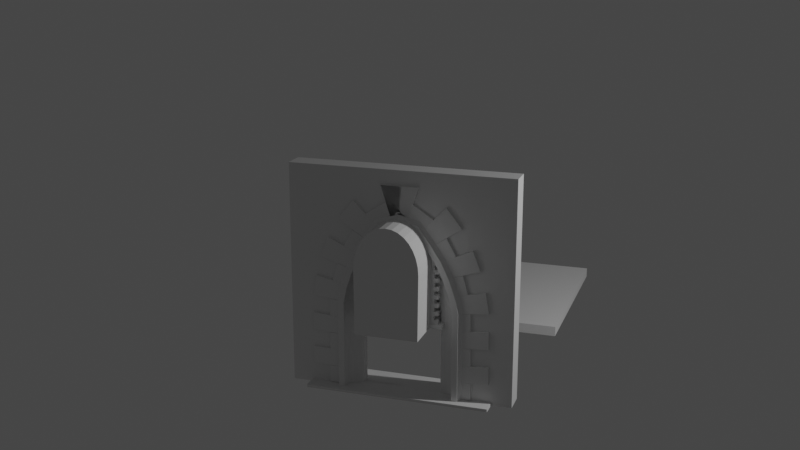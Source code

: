 # Source: GothicChurch.blend  (saved by Blender 2.83.18; exported with 4.5.12 LTS)
import bpy
from mathutils import Matrix  # noqa: F401  (used for matrix-valued properties, if any)

bpy.ops.wm.read_factory_settings(use_empty=True)
scene = bpy.context.scene
scene.name = 'Export Scene'

# ---- collections
col_collection = bpy.data.collections.new('Collection'); scene.collection.children.link(col_collection)
col_building = bpy.data.collections.new('Building'); scene.collection.children.link(col_building)

# ---- materials (node trees are filled in below, after node groups)
mat_material = bpy.data.materials.new('Material')
mat_material.alpha_threshold = 0.0
mat_material.use_transparent_shadow = False
mat_material.line_color = (0.0, 0.0, 0.0, 1.0)

# ---- material node trees
mat_material.use_nodes = True; mat_material.node_tree.nodes.clear()
_N = mat_material.node_tree.nodes; _L = mat_material.node_tree.links
n0 = _N.new('ShaderNodeOutputMaterial'); n0.name = 'Material Output'; n0.location = (300, 300)
n1 = _N.new('ShaderNodeBsdfPrincipled'); n1.name = 'Principled BSDF'; n1.location = (10, 300)
n1.distribution = 'GGX'
n1.subsurface_method = 'BURLEY'
n1.inputs[2].default_value = 0.4
n1.inputs[3].default_value = 1.45
n1.inputs[27].default_value = (0.0, 0.0, 0.0, 1.0)
n1.inputs[28].default_value = 1.0
_L.new(n1.outputs[0], n0.inputs[0])
n0.is_active_output = True

# ---- world
world_world = bpy.data.worlds.new('World'); scene.world = world_world
world_world.use_nodes = True; world_world.node_tree.nodes.clear()
_N = world_world.node_tree.nodes; _L = world_world.node_tree.links
n0 = _N.new('ShaderNodeOutputWorld'); n0.name = 'World Output'; n0.location = (300, 300)
n1 = _N.new('ShaderNodeBackground'); n1.name = 'Background'; n1.location = (10, 300)
n1.inputs[0].default_value = (0.05088, 0.05088, 0.05088, 1.0)
_L.new(n1.outputs[0], n0.inputs[0])
n0.is_active_output = True
world_world.color = (0.05088, 0.05088, 0.05088)
world_world.use_sun_shadow = False
world_world.sun_shadow_jitter_overblur = 0.0

# ---- cameras
cam_camera = bpy.data.cameras.new('Camera')
cam_camera.clip_end = 100.0
cam_camera.ortho_scale = 7.314

# ---- lights
light_light = bpy.data.lights.new('Light', 'POINT')
light_light.transmission_factor = 0.0
light_light.energy = 1000.0
light_light.shadow_soft_size = 0.1
light_light.shadow_maximum_resolution = 0.006
light_light.use_absolute_resolution = True

# ---- meshes
me_cylinder = bpy.data.meshes.new('Cylinder')
me_cylinder.from_pydata([(0.0, 1.701, -0.75), (0.0, 1.701, 0.75), (0.1097, 1.687, -0.75), (0.1097, 1.687, 0.75), (0.2153, 1.644, -0.75), (0.2153, 1.644, 0.75), (0.3125, 1.575, -0.75), (0.3125, 1.575, 0.75), (0.3977, 1.482, -0.75), (0.3977, 1.482, 0.75), (0.4677, 1.368, -0.75), (0.4677, 1.368, 0.75), (0.5197, 1.238, -0.75), (0.5197, 1.238, 0.75), (0.5517, 1.098, -0.75), (0.5517, 1.098, 0.75), (0.5625, 0.9512, -0.75), (0.5625, 0.9512, 0.75), (0.5517, -0.1951, -0.75), (0.5517, -0.1951, 0.75), (-0.5517, -0.1951, -0.75), (-0.5517, -0.1951, 0.75), (-0.5625, 0.9512, -0.75), (-0.5625, 0.9512, 0.75), (-0.5517, 1.098, -0.75), (-0.5517, 1.098, 0.75), (-0.5197, 1.238, -0.75), (-0.5197, 1.238, 0.75), (-0.4677, 1.368, -0.75), (-0.4677, 1.368, 0.75), (-0.3977, 1.482, -0.75), (-0.3977, 1.482, 0.75), (-0.3125, 1.575, -0.75), (-0.3125, 1.575, 0.75), (-0.2153, 1.644, -0.75), (-0.2153, 1.644, 0.75), (-0.1097, 1.687, -0.75), (-0.1097, 1.687, 0.75)], [], [(0, 1, 3, 2), (2, 3, 5, 4), (4, 5, 7, 6), (6, 7, 9, 8), (8, 9, 11, 10), (10, 11, 13, 12), (12, 13, 15, 14), (14, 15, 17, 16), (16, 17, 19, 18), (1, 37, 35, 33, 31, 29, 27, 25, 23, 21, 19, 17, 15, 13, 11, 9, 7, 5, 3), (0, 2, 4, 6, 8, 10, 12, 14, 16, 18, 20, 22, 24, 26, 28, 30, 32, 34, 36), (18, 19, 21, 20), (20, 21, 23, 22), (22, 23, 25, 24), (24, 25, 27, 26), (26, 27, 29, 28), (28, 29, 31, 30), (30, 31, 33, 32), (32, 33, 35, 34), (34, 35, 37, 36), (36, 37, 1, 0)])
_uv = me_cylinder.uv_layers.new(name='UVMap')
_uv.uv.foreach_set('vector', [1.0, 0.5, 1.0, 1.0, 0.9688, 1.0, 0.9688, 0.5, 0.9688, 0.5, 0.9688, 1.0, 0.9375, 1.0, 0.9375, 0.5, 0.9375, 0.5, 0.9375, 1.0, 0.9062, 1.0, 0.9062, 0.5, 0.9062, 0.5, 0.9062, 1.0, 0.875, 1.0, 0.875, 0.5, 0.875, 0.5, 0.875, 1.0, 0.8438, 1.0, 0.8438, 0.5, 0.8438, 0.5, 0.8438, 1.0, 0.8125, 1.0, 0.8125, 0.5, 0.8125, 0.5, 0.8125, 1.0, 0.7812, 1.0, 0.7812, 0.5, 0.7812, 0.5, 0.7812, 1.0, 0.75, 1.0, 0.75, 0.5, 0.75, 0.5, 0.75, 1.0, 0.7188, 1.0, 0.7188, 0.5, 0.0, 1.0, 0.03125, 1.0, 0.0625, 1.0, 0.09375, 1.0, 0.125, 1.0, 0.1562, 1.0, 0.1875, 1.0, 0.2188, 1.0, 0.25, 1.0, 0.2812, 1.0, 0.7188, 1.0, 0.75, 1.0, 0.7812, 1.0, 0.8125, 1.0, 0.8438, 1.0, 0.875, 1.0, 0.9062, 1.0, 0.9375, 1.0, 0.9688, 1.0, 0.0, 0.5, 0.9688, 0.5, 0.9375, 0.5, 0.9062, 0.5, 0.875, 0.5, 0.8438, 0.5, 0.8125, 0.5, 0.7812, 0.5, 0.75, 0.5, 0.7188, 0.5, 0.2812, 0.5, 0.25, 0.5, 0.2188, 0.5, 0.1875, 0.5, 0.1562, 0.5, 0.125, 0.5, 0.09375, 0.5, 0.0625, 0.5, 0.03125, 0.5, 0.7188, 0.5, 0.7188, 1.0, 0.2812, 1.0, 0.2812, 0.5, 0.2812, 0.5, 0.2812, 1.0, 0.25, 1.0, 0.25, 0.5, 0.25, 0.5, 0.25, 1.0, 0.2188, 1.0, 0.2188, 0.5, 0.2188, 0.5, 0.2188, 1.0, 0.1875, 1.0, 0.1875, 0.5, 0.1875, 0.5, 0.1875, 1.0, 0.1562, 1.0, 0.1562, 0.5, 0.1562, 0.5, 0.1562, 1.0, 0.125, 1.0, 0.125, 0.5, 0.125, 0.5, 0.125, 1.0, 0.09375, 1.0, 0.09375, 0.5, 0.09375, 0.5, 0.09375, 1.0, 0.0625, 1.0, 0.0625, 0.5, 0.0625, 0.5, 0.0625, 1.0, 0.03125, 1.0, 0.03125, 0.5, 0.03125, 0.5, 0.03125, 1.0, 0.0, 1.0, 0.0, 0.5])
me_cylinder.use_remesh_fix_poles = True
me_cylinder.use_remesh_preserve_attributes = False
me_cylinder.use_mirror_vertex_groups = False
me_cylinder.update()
me_cube_001 = bpy.data.meshes.new('Cube.001')
me_cube_001.from_pydata([(4.0, 0.4, 4.0), (4.0, 0.4, 0.0), (4.0, 0.0, 4.0), (4.0, 0.0, 0.0), (0.0, 0.4, 4.0), (0.0, 0.4, 0.0), (0.0, 0.0, 4.0), (0.0, 0.0, 0.0)], [], [(0, 4, 6, 2), (3, 2, 6, 7), (7, 6, 4, 5), (5, 1, 3, 7), (1, 0, 2, 3), (5, 4, 0, 1)])
_uv = me_cube_001.uv_layers.new(name='UVMap')
_uv.uv.foreach_set('vector', [0.625, 0.5, 0.875, 0.5, 0.875, 0.75, 0.625, 0.75, 0.375, 0.75, 0.625, 0.75, 0.625, 1.0, 0.375, 1.0, 0.375, 0.0, 0.625, 0.0, 0.625, 0.25, 0.375, 0.25, 0.125, 0.5, 0.375, 0.5, 0.375, 0.75, 0.125, 0.75, 0.375, 0.5, 0.625, 0.5, 0.625, 0.75, 0.375, 0.75, 0.375, 0.25, 0.625, 0.25, 0.625, 0.5, 0.375, 0.5])
me_cube_001.materials.append(mat_material)
me_cube_001.use_remesh_preserve_volume = False
me_cube_001.use_remesh_preserve_attributes = False
me_cube_001.use_mirror_vertex_groups = False
me_cube_001.update()
me_cube = bpy.data.meshes.new('Cube')
me_cube.from_pydata([(4.0, 0.4, 4.0), (4.0, 0.4, 0.0), (4.0, 0.0, 4.0), (4.0, 0.0, 0.0), (0.0, 0.4, 4.0), (0.0, 0.4, 0.0), (0.0, 0.0, 4.0), (0.0, 0.0, 0.0), (2.0, -5.96e-08, 3.208), (2.0, 0.4, 3.208), (2.195, -5.96e-08, 3.161), (2.195, 0.4, 3.161), (1.805, -5.96e-08, 3.161), (1.805, 0.4, 3.161), (1.617, -5.96e-08, 3.027), (1.617, 0.4, 3.027), (2.383, -5.96e-08, 3.027), (2.383, 0.4, 3.027), (1.293, -5.96e-08, 2.563), (1.293, 0.4, 2.563), (1.444, -5.96e-08, 2.822), (1.444, 0.4, 2.822), (2.556, -5.96e-08, 2.822), (2.556, 0.4, 2.822), (2.707, -5.96e-08, 2.563), (2.707, 0.4, 2.563), (2.831, -5.96e-08, 2.268), (2.831, 0.4, 2.268), (1.169, -5.96e-08, 2.268), (1.169, 0.4, 2.268), (2.924, 0.0, 1.954), (2.924, 0.4, 1.954), (1.076, 0.0, 1.954), (1.076, 0.4, 1.954), (1.0, 0.0, 9.656e-07), (1.0, 0.4, 9.831e-07), (1.019, 0.0, 1.635), (1.019, 0.4, 1.635), (2.981, 0.0, 1.635), (2.981, 0.4, 1.635), (3.0, 0.0, 7.55e-08), (3.0, 0.4, 9.298e-08)], [], [(0, 4, 6, 2), (3, 2, 6, 7, 34, 36, 32, 28, 18, 20, 14, 12, 8, 10, 16, 22, 24, 26, 30, 38, 40), (7, 6, 4, 5), (5, 35, 34, 7), (1, 0, 2, 3), (5, 4, 0, 1, 41, 39, 31, 27, 25, 23, 17, 11, 9, 13, 15, 21, 19, 29, 33, 37, 35), (40, 41, 1, 3), (35, 37, 36, 34), (32, 36, 37, 33), (32, 33, 29, 28), (18, 28, 29, 19), (19, 21, 20, 18), (14, 20, 21, 15), (14, 15, 13, 12), (12, 13, 9, 8), (8, 9, 11, 10), (10, 11, 17, 16), (22, 16, 17, 23), (24, 22, 23, 25), (24, 25, 27, 26), (30, 26, 27, 31), (31, 39, 38, 30), (40, 38, 39, 41)])
_uv = me_cube.uv_layers.new(name='UVMap')
_uv.uv.foreach_set('vector', [0.625, 0.5, 0.875, 0.5, 0.875, 0.75, 0.625, 0.75, 0.375, 0.75, 0.625, 0.75, 0.625, 1.0, 0.375, 1.0, 0.375, 0.9375, 0.4772, 0.9363, 0.4971, 0.9327, 0.5168, 0.927, 0.5352, 0.9192, 0.5514, 0.9097, 0.5642, 0.8989, 0.5725, 0.8872, 0.5755, 0.875, 0.5725, 0.8628, 0.5642, 0.8511, 0.5514, 0.8403, 0.5352, 0.8308, 0.5168, 0.823, 0.4971, 0.8173, 0.4772, 0.8137, 0.375, 0.8125, 0.375, 0.0, 0.625, 0.0, 0.625, 0.25, 0.375, 0.25, 0.125, 0.5, 0.1875, 0.5, 0.1875, 0.75, 0.125, 0.75, 0.375, 0.5, 0.625, 0.5, 0.625, 0.75, 0.375, 0.75, 0.375, 0.25, 0.625, 0.25, 0.625, 0.5, 0.375, 0.5, 0.375, 0.4375, 0.4772, 0.4363, 0.4971, 0.4327, 0.5168, 0.427, 0.5352, 0.4192, 0.5514, 0.4097, 0.5642, 0.3989, 0.5725, 0.3872, 0.5755, 0.375, 0.5725, 0.3628, 0.5642, 0.3511, 0.5514, 0.3403, 0.5352, 0.3308, 0.5168, 0.323, 0.4971, 0.3173, 0.4772, 0.3137, 0.375, 0.3125, 0.3125, 0.75, 0.3125, 0.5, 0.375, 0.5, 0.375, 0.75, 0.1875, 0.5, 0.4772, 0.3137, 0.4772, 0.9363, 0.1875, 0.75, 0.4971, 0.9327, 0.4772, 0.9363, 0.4772, 0.3137, 0.4971, 0.3173, 0.4971, 0.9327, 0.4971, 0.3173, 0.5168, 0.323, 0.5168, 0.927, 0.5352, 0.9192, 0.5168, 0.927, 0.5168, 0.323, 0.5352, 0.3308, 0.5352, 0.3308, 0.5514, 0.3403, 0.5514, 0.9097, 0.5352, 0.9192, 0.5642, 0.8989, 0.5514, 0.9097, 0.5514, 0.3403, 0.5642, 0.3511, 0.5642, 0.8989, 0.5642, 0.3511, 0.5725, 0.3628, 0.5725, 0.8872, 0.5725, 0.8872, 0.5725, 0.3628, 0.5755, 0.375, 0.5755, 0.875, 0.5755, 0.875, 0.5755, 0.375, 0.5725, 0.3872, 0.5725, 0.8628, 0.5725, 0.8628, 0.5725, 0.3872, 0.5642, 0.3989, 0.5642, 0.8511, 0.5514, 0.8403, 0.5642, 0.8511, 0.5642, 0.3989, 0.5514, 0.4097, 0.5352, 0.8308, 0.5514, 0.8403, 0.5514, 0.4097, 0.5352, 0.4192, 0.5352, 0.8308, 0.5352, 0.4192, 0.5168, 0.427, 0.5168, 0.823, 0.4971, 0.8173, 0.5168, 0.823, 0.5168, 0.427, 0.4971, 0.4327, 0.4971, 0.4327, 0.4772, 0.4363, 0.4772, 0.8137, 0.4971, 0.8173, 0.3125, 0.75, 0.4772, 0.8137, 0.4772, 0.4363, 0.3125, 0.5])
me_cube.materials.append(mat_material)
me_cube.use_remesh_preserve_volume = False
me_cube.use_remesh_preserve_attributes = False
me_cube.use_mirror_vertex_groups = False
me_cube.update()
me_cube_002 = bpy.data.meshes.new('Cube.002')
me_cube_002.from_pydata([(-0.9298, 0.635, 0.0015), (-0.9298, 0.635, 0.3205), (-1.241, 0.9924, 0.0015), (-1.241, 0.9924, 0.3205), (-0.6108, 0.9924, 0.0015), (-0.6108, 0.9924, 0.3205), (-0.6108, 0.899, 0.0015), (-0.8748, 0.635, 0.0015), (-0.672, 0.8953, 0.0015), (-0.7318, 0.8817, 0.0015), (-0.7866, 0.8542, 0.0015), (-0.83, 0.8108, 0.0015), (-0.8575, 0.756, 0.0015), (-0.8711, 0.6962, 0.0015), (-0.8748, 0.635, 0.3205), (-0.6108, 0.899, 0.3205), (-0.8711, 0.6962, 0.3205), (-0.8575, 0.756, 0.3205), (-0.83, 0.8108, 0.3205), (-0.7866, 0.8542, 0.3205), (-0.7318, 0.8817, 0.3205), (-0.672, 0.8953, 0.3205), (-0.6108, 0.9924, 1.317), (-1.241, 0.9924, 1.317), (-0.9785, 0.6352, 0.0015), (-1.211, 0.8204, 0.0015), (-0.991, 0.678, 0.0015), (-1.01, 0.7199, 0.0015), (-1.039, 0.7582, 0.0015), (-1.077, 0.7887, 0.0015), (-1.121, 0.8081, 0.0015), (-1.166, 0.8177, 0.0015), (-1.211, 0.8204, 0.3205), (-0.9785, 0.6352, 0.3205), (-1.166, 0.8177, 0.3205), (-1.121, 0.8081, 0.3205), (-1.077, 0.7887, 0.3205), (-1.039, 0.7582, 0.3205), (-1.01, 0.7199, 0.3205), (-0.991, 0.678, 0.3205), (-0.8711, 0.6962, 1.317), (-0.8748, 0.635, 1.317), (-0.8575, 0.756, 1.317), (-0.83, 0.8108, 1.317), (-0.7866, 0.8542, 1.317), (-0.7318, 0.8817, 1.317), (-0.672, 0.8953, 1.317), (-0.6108, 0.899, 1.317), (-0.9298, 0.635, 1.317), (-1.166, 0.8177, 1.317), (-1.211, 0.8204, 1.317), (-1.121, 0.8081, 1.317), (-1.077, 0.7887, 1.317), (-1.039, 0.7582, 1.317), (-1.01, 0.7199, 1.317), (-0.991, 0.678, 1.317), (-0.9785, 0.6352, 1.317), (-0.7866, 0.8542, 1.317), (-0.83, 0.8108, 1.317), (-0.8711, 0.6962, 1.317), (-0.8748, 0.635, 1.317), (-0.8575, 0.756, 1.317), (-1.241, 0.9924, 1.317), (-0.6108, 0.9924, 1.317), (-0.7318, 0.8817, 1.317), (-0.672, 0.8953, 1.317), (-0.6108, 0.899, 1.317), (-0.9298, 0.635, 1.317), (-1.166, 0.8177, 1.317), (-1.211, 0.8204, 1.317), (-1.121, 0.8081, 1.317), (-1.077, 0.7887, 1.317), (-1.039, 0.7582, 1.317), (-1.01, 0.7199, 1.317), (-0.991, 0.678, 1.317), (-0.9785, 0.6352, 1.317), (-0.7884, 0.8542, 1.608), (-0.8312, 0.8108, 1.615), (-0.8718, 0.6962, 1.622), (-0.8755, 0.635, 1.623), (-0.8584, 0.756, 1.62), (-1.237, 0.9924, 1.682), (-0.6149, 0.9924, 1.58), (-0.7344, 0.8817, 1.599), (-0.6754, 0.8953, 1.59), (-0.6149, 0.899, 1.58), (-0.9297, 0.635, 1.631), (-1.163, 0.8177, 1.67), (-1.207, 0.8204, 1.677), (-1.119, 0.8081, 1.662), (-1.075, 0.7887, 1.655), (-1.038, 0.7582, 1.649), (-1.009, 0.7199, 1.644), (-0.9902, 0.678, 1.641), (-0.9778, 0.6352, 1.639), (-0.7308, 0.8542, 1.873), (-0.7723, 0.8108, 1.886), (-0.8116, 0.6962, 1.898), (-0.8152, 0.635, 1.899), (-0.7987, 0.756, 1.894), (-1.165, 0.9924, 2.006), (-0.5628, 0.9924, 1.821), (-0.6785, 0.8817, 1.857), (-0.6213, 0.8953, 1.839), (-0.5628, 0.899, 1.821), (-0.8677, 0.635, 1.915), (-1.094, 0.8177, 1.984), (-1.136, 0.8204, 1.997), (-1.051, 0.8081, 1.971), (-1.009, 0.7887, 1.958), (-0.9723, 0.7582, 1.947), (-0.9449, 0.7199, 1.939), (-0.9263, 0.678, 1.933), (-0.9143, 0.6352, 1.929), (-0.633, 0.8542, 2.158), (-0.6741, 0.8108, 2.172), (-0.7131, 0.6962, 2.185), (-0.7166, 0.635, 2.186), (-0.7003, 0.756, 2.181), (-1.064, 0.9924, 2.302), (-0.4662, 0.9924, 2.103), (-0.581, 0.8817, 2.141), (-0.5243, 0.8953, 2.122), (-0.4662, 0.899, 2.103), (-0.7688, 0.635, 2.204), (-0.9931, 0.8177, 2.278), (-1.035, 0.8204, 2.293), (-0.9503, 0.8081, 2.264), (-0.9087, 0.7887, 2.25), (-0.8725, 0.7582, 2.238), (-0.8453, 0.7199, 2.229), (-0.8269, 0.678, 2.223), (-0.815, 0.6352, 2.219), (-0.5027, 0.8542, 2.431), (-0.541, 0.8108, 2.451), (-0.5773, 0.6962, 2.47), (-0.5805, 0.635, 2.472), (-0.5653, 0.756, 2.464), (-0.9036, 0.9924, 2.644), (-0.3476, 0.9924, 2.348), (-0.4544, 0.8817, 2.405), (-0.4016, 0.8953, 2.377), (-0.3476, 0.899, 2.348), (-0.629, 0.635, 2.498), (-0.8377, 0.8177, 2.609), (-0.877, 0.8204, 2.63), (-0.7979, 0.8081, 2.588), (-0.7592, 0.7887, 2.567), (-0.7255, 0.7582, 2.549), (-0.7002, 0.7199, 2.536), (-0.6831, 0.678, 2.527), (-0.672, 0.6352, 2.521), (-0.3122, 0.8542, 2.719), (-0.3471, 0.8108, 2.745), (-0.3802, 0.6962, 2.769), (-0.3831, 0.635, 2.771), (-0.3692, 0.756, 2.761), (-0.6776, 0.9924, 2.989), (-0.1708, 0.9924, 2.615), (-0.2682, 0.8817, 2.686), (-0.2201, 0.8953, 2.651), (-0.1708, 0.899, 2.615), (-0.4274, 0.635, 2.804), (-0.6175, 0.8177, 2.945), (-0.6533, 0.8204, 2.971), (-0.5812, 0.8081, 2.918), (-0.546, 0.7887, 2.892), (-0.5153, 0.7582, 2.869), (-0.4922, 0.7199, 2.852), (-0.4766, 0.678, 2.841), (-0.4665, 0.6352, 2.833), (-0.1429, 0.8542, 2.956), (-0.1683, 0.8108, 2.991), (-0.1924, 0.6962, 3.025), (-0.1946, 0.635, 3.028), (-0.1845, 0.756, 3.014), (-0.4091, 0.9924, 3.324), (-0.03988, 0.9924, 2.814), (-0.1108, 0.8817, 2.912), (-0.07575, 0.8953, 2.863), (-0.03988, 0.899, 2.814), (-0.2268, 0.635, 3.072), (-0.3654, 0.8177, 3.264), (-0.3915, 0.8204, 3.3), (-0.3389, 0.8081, 3.227), (-0.3132, 0.7887, 3.192), (-0.2909, 0.7582, 3.161), (-0.2741, 0.7199, 3.138), (-0.2627, 0.678, 3.122), (-0.2553, 0.6352, 3.112), (0.09634, 0.8542, 3.022), (0.09634, 0.8108, 3.063), (0.09634, 0.6962, 3.102), (0.09634, 0.635, 3.106), (0.09634, 0.756, 3.089), (0.09634, 0.9924, 3.452), (0.09634, 0.9924, 2.856), (0.09634, 0.8817, 2.971), (0.09634, 0.8953, 2.914), (0.09634, 0.899, 2.856), (0.09634, 0.635, 3.158), (0.09634, 0.8177, 3.381), (0.09634, 0.8204, 3.423), (0.09634, 0.8081, 3.339), (0.09634, 0.7887, 3.297), (0.09634, 0.7582, 3.261), (0.09634, 0.7199, 3.234), (0.09634, 0.678, 3.216), (0.09634, 0.6352, 3.204)], [], [(39, 33, 56, 55), (2, 3, 5, 4), (7, 14, 1, 0), (52, 53, 72, 71), (4, 5, 15, 6), (14, 7, 13, 16), (16, 13, 12, 17), (17, 12, 11, 18), (18, 11, 10, 19), (19, 10, 9, 20), (20, 9, 8, 21), (21, 8, 6, 15), (25, 32, 3, 2), (2, 4, 6, 8, 9, 10, 11, 12, 13, 7, 0, 24, 26, 27, 28, 29, 30, 31, 25), (32, 25, 31, 34), (34, 31, 30, 35), (35, 30, 29, 36), (36, 29, 28, 37), (37, 28, 27, 38), (38, 27, 26, 39), (39, 26, 24, 33), (0, 1, 33, 24), (16, 17, 42, 40), (21, 15, 47, 46), (37, 38, 54, 53), (5, 3, 23, 22), (19, 20, 45, 44), (35, 36, 52, 51), (32, 34, 49, 50), (17, 18, 43, 42), (14, 16, 40, 41), (33, 1, 48, 56), (38, 39, 55, 54), (20, 21, 46, 45), (15, 5, 22, 47), (36, 37, 53, 52), (3, 32, 50, 23), (18, 19, 44, 43), (1, 14, 41, 48), (34, 35, 51, 49), (70, 71, 90, 89), (42, 43, 58, 61), (45, 46, 65, 64), (53, 54, 73, 72), (22, 23, 62, 63), (46, 47, 66, 65), (54, 55, 74, 73), (40, 42, 61, 59), (47, 22, 63, 66), (55, 56, 75, 74), (48, 41, 60, 67), (56, 48, 67, 75), (43, 44, 57, 58), (50, 49, 68, 69), (23, 50, 69, 62), (49, 51, 70, 68), (41, 40, 59, 60), (51, 52, 71, 70), (44, 45, 64, 57), (87, 89, 108, 106), (57, 64, 83, 76), (71, 72, 91, 90), (64, 65, 84, 83), (72, 73, 92, 91), (65, 66, 85, 84), (58, 57, 76, 77), (73, 74, 93, 92), (66, 63, 82, 85), (60, 59, 78, 79), (74, 75, 94, 93), (67, 60, 79, 86), (61, 58, 77, 80), (75, 67, 86, 94), (69, 68, 87, 88), (63, 62, 81, 82), (62, 69, 88, 81), (68, 70, 89, 87), (59, 61, 80, 78), (107, 106, 125, 126), (78, 80, 99, 97), (89, 90, 109, 108), (76, 83, 102, 95), (90, 91, 110, 109), (83, 84, 103, 102), (91, 92, 111, 110), (84, 85, 104, 103), (77, 76, 95, 96), (92, 93, 112, 111), (85, 82, 101, 104), (79, 78, 97, 98), (93, 94, 113, 112), (86, 79, 98, 105), (80, 77, 96, 99), (94, 86, 105, 113), (88, 87, 106, 107), (82, 81, 100, 101), (81, 88, 107, 100), (124, 117, 136, 143), (101, 100, 119, 120), (100, 107, 126, 119), (106, 108, 127, 125), (97, 99, 118, 116), (108, 109, 128, 127), (95, 102, 121, 114), (109, 110, 129, 128), (102, 103, 122, 121), (110, 111, 130, 129), (103, 104, 123, 122), (96, 95, 114, 115), (111, 112, 131, 130), (104, 101, 120, 123), (98, 97, 116, 117), (112, 113, 132, 131), (105, 98, 117, 124), (99, 96, 115, 118), (113, 105, 124, 132), (142, 139, 158, 161), (118, 115, 134, 137), (132, 124, 143, 151), (126, 125, 144, 145), (120, 119, 138, 139), (119, 126, 145, 138), (125, 127, 146, 144), (116, 118, 137, 135), (127, 128, 147, 146), (114, 121, 140, 133), (128, 129, 148, 147), (121, 122, 141, 140), (129, 130, 149, 148), (122, 123, 142, 141), (115, 114, 133, 134), (130, 131, 150, 149), (123, 120, 139, 142), (117, 116, 135, 136), (131, 132, 151, 150), (160, 161, 180, 179), (136, 135, 154, 155), (150, 151, 170, 169), (143, 136, 155, 162), (137, 134, 153, 156), (151, 143, 162, 170), (145, 144, 163, 164), (139, 138, 157, 158), (138, 145, 164, 157), (144, 146, 165, 163), (135, 137, 156, 154), (146, 147, 166, 165), (133, 140, 159, 152), (147, 148, 167, 166), (140, 141, 160, 159), (148, 149, 168, 167), (141, 142, 161, 160), (134, 133, 152, 153), (149, 150, 169, 168), (178, 179, 198, 197), (153, 152, 171, 172), (168, 169, 188, 187), (161, 158, 177, 180), (155, 154, 173, 174), (169, 170, 189, 188), (162, 155, 174, 181), (156, 153, 172, 175), (170, 162, 181, 189), (164, 163, 182, 183), (158, 157, 176, 177), (157, 164, 183, 176), (163, 165, 184, 182), (154, 156, 175, 173), (165, 166, 185, 184), (152, 159, 178, 171), (166, 167, 186, 185), (159, 160, 179, 178), (167, 168, 187, 186), (196, 195, 202, 201, 203, 204, 205, 206, 207, 208, 200, 193, 192, 194, 191, 190, 197, 198, 199), (186, 187, 206, 205), (179, 180, 199, 198), (172, 171, 190, 191), (187, 188, 207, 206), (180, 177, 196, 199), (174, 173, 192, 193), (188, 189, 208, 207), (181, 174, 193, 200), (175, 172, 191, 194), (189, 181, 200, 208), (183, 182, 201, 202), (177, 176, 195, 196), (176, 183, 202, 195), (182, 184, 203, 201), (173, 175, 194, 192), (184, 185, 204, 203), (171, 178, 197, 190), (185, 186, 205, 204)])
_uv = me_cube_002.uv_layers.new(name='UVMap')
_uv.uv.foreach_set('vector', [0.699, 0.2555, 0.625, 0.02555, 0.625, 0.02555, 0.699, 0.2555, 0.375, 0.25, 0.625, 0.25, 0.625, 0.5, 0.375, 0.5, 0.375, 0.9569, 0.625, 0.9569, 0.625, 1.0, 0.375, 1.0, 0.6941, 0.3179, 0.692, 0.2508, 0.692, 0.2508, 0.6941, 0.3179, 0.375, 0.5, 0.625, 0.5, 0.625, 0.5431, 0.375, 0.5431, 0.625, 0.9569, 0.375, 0.9569, 0.307, 0.87, 0.693, 0.87, 0.693, 0.87, 0.307, 0.87, 0.3105, 0.8473, 0.6895, 0.8473, 0.6895, 0.8473, 0.3105, 0.8473, 0.3177, 0.8186, 0.6823, 0.8186, 0.6823, 0.8186, 0.3177, 0.8186, 0.3291, 0.5782, 0.6709, 0.5782, 0.6709, 0.5782, 0.3291, 0.5782, 0.3434, 0.5566, 0.6566, 0.5566, 0.6566, 0.5566, 0.3434, 0.5566, 0.359, 0.546, 0.641, 0.546, 0.641, 0.546, 0.359, 0.546, 0.375, 0.5431, 0.625, 0.5431, 0.375, 0.1983, 0.625, 0.1983, 0.625, 0.25, 0.375, 0.25, 0.125, 0.5, 0.375, 0.5, 0.375, 0.5431, 0.359, 0.546, 0.3434, 0.5566, 0.3291, 0.5782, 0.3177, 0.8186, 0.3105, 0.8473, 0.307, 0.87, 0.1681, 0.75, 0.125, 0.75, 0.125, 0.7244, 0.301, 0.2555, 0.3068, 0.2527, 0.308, 0.2508, 0.3059, 0.3179, 0.3018, 0.3174, 0.2969, 0.317, 0.125, 0.5517, 0.625, 0.1983, 0.375, 0.1983, 0.2969, 0.317, 0.7031, 0.317, 0.7031, 0.317, 0.2969, 0.317, 0.3018, 0.3174, 0.6982, 0.3174, 0.6982, 0.3174, 0.3018, 0.3174, 0.3059, 0.3179, 0.6941, 0.3179, 0.6941, 0.3179, 0.3059, 0.3179, 0.308, 0.2508, 0.692, 0.2508, 0.692, 0.2508, 0.308, 0.2508, 0.3068, 0.2527, 0.6932, 0.2527, 0.6932, 0.2527, 0.3068, 0.2527, 0.301, 0.2555, 0.699, 0.2555, 0.699, 0.2555, 0.301, 0.2555, 0.375, 0.02555, 0.625, 0.02555, 0.375, 0.0, 0.625, 0.0, 0.625, 0.02555, 0.375, 0.02555, 0.693, 0.87, 0.6895, 0.8473, 0.6895, 0.8473, 0.693, 0.87, 0.641, 0.546, 0.625, 0.5431, 0.625, 0.5431, 0.641, 0.546, 0.692, 0.2508, 0.6932, 0.2527, 0.6932, 0.2527, 0.692, 0.2508, 0.625, 0.5, 0.625, 0.25, 0.625, 0.25, 0.625, 0.5, 0.6709, 0.5782, 0.6566, 0.5566, 0.6566, 0.5566, 0.6709, 0.5782, 0.6982, 0.3174, 0.6941, 0.3179, 0.6941, 0.3179, 0.6982, 0.3174, 0.625, 0.1983, 0.7031, 0.317, 0.7031, 0.317, 0.625, 0.1983, 0.6895, 0.8473, 0.6823, 0.8186, 0.6823, 0.8186, 0.6895, 0.8473, 0.625, 0.9569, 0.693, 0.87, 0.693, 0.87, 0.625, 0.9569, 0.625, 0.02555, 0.625, 0.0, 0.625, 0.0, 0.625, 0.02555, 0.6932, 0.2527, 0.699, 0.2555, 0.699, 0.2555, 0.6932, 0.2527, 0.6566, 0.5566, 0.641, 0.546, 0.641, 0.546, 0.6566, 0.5566, 0.625, 0.5431, 0.625, 0.5, 0.625, 0.5, 0.625, 0.5431, 0.6941, 0.3179, 0.692, 0.2508, 0.692, 0.2508, 0.6941, 0.3179, 0.625, 0.25, 0.625, 0.1983, 0.625, 0.1983, 0.625, 0.25, 0.6823, 0.8186, 0.6709, 0.5782, 0.6709, 0.5782, 0.6823, 0.8186, 0.625, 1.0, 0.625, 0.9569, 0.625, 0.9569, 0.625, 1.0, 0.7031, 0.317, 0.6982, 0.3174, 0.6982, 0.3174, 0.7031, 0.317, 0.6982, 0.3174, 0.6941, 0.3179, 0.6941, 0.3179, 0.6982, 0.3174, 0.6895, 0.8473, 0.6823, 0.8186, 0.6823, 0.8186, 0.6895, 0.8473, 0.6566, 0.5566, 0.641, 0.546, 0.641, 0.546, 0.6566, 0.5566, 0.692, 0.2508, 0.6932, 0.2527, 0.6932, 0.2527, 0.692, 0.2508, 0.625, 0.5, 0.625, 0.25, 0.625, 0.25, 0.625, 0.5, 0.641, 0.546, 0.625, 0.5431, 0.625, 0.5431, 0.641, 0.546, 0.6932, 0.2527, 0.699, 0.2555, 0.699, 0.2555, 0.6932, 0.2527, 0.693, 0.87, 0.6895, 0.8473, 0.6895, 0.8473, 0.693, 0.87, 0.625, 0.5431, 0.625, 0.5, 0.625, 0.5, 0.625, 0.5431, 0.699, 0.2555, 0.625, 0.02555, 0.625, 0.02555, 0.699, 0.2555, 0.625, 1.0, 0.625, 0.9569, 0.625, 0.9569, 0.625, 1.0, 0.625, 0.02555, 0.625, 0.0, 0.625, 0.0, 0.625, 0.02555, 0.6823, 0.8186, 0.6709, 0.5782, 0.6709, 0.5782, 0.6823, 0.8186, 0.625, 0.1983, 0.7031, 0.317, 0.7031, 0.317, 0.625, 0.1983, 0.625, 0.25, 0.625, 0.1983, 0.625, 0.1983, 0.625, 0.25, 0.7031, 0.317, 0.6982, 0.3174, 0.6982, 0.3174, 0.7031, 0.317, 0.625, 0.9569, 0.693, 0.87, 0.693, 0.87, 0.625, 0.9569, 0.6982, 0.3174, 0.6941, 0.3179, 0.6941, 0.3179, 0.6982, 0.3174, 0.6709, 0.5782, 0.6566, 0.5566, 0.6566, 0.5566, 0.6709, 0.5782, 0.7031, 0.317, 0.6982, 0.3174, 0.6982, 0.3174, 0.7031, 0.317, 0.6709, 0.5782, 0.6566, 0.5566, 0.6566, 0.5566, 0.6709, 0.5782, 0.6941, 0.3179, 0.692, 0.2508, 0.692, 0.2508, 0.6941, 0.3179, 0.6566, 0.5566, 0.641, 0.546, 0.641, 0.546, 0.6566, 0.5566, 0.692, 0.2508, 0.6932, 0.2527, 0.6932, 0.2527, 0.692, 0.2508, 0.641, 0.546, 0.625, 0.5431, 0.625, 0.5431, 0.641, 0.546, 0.6823, 0.8186, 0.6709, 0.5782, 0.6709, 0.5782, 0.6823, 0.8186, 0.6932, 0.2527, 0.699, 0.2555, 0.699, 0.2555, 0.6932, 0.2527, 0.625, 0.5431, 0.625, 0.5, 0.625, 0.5, 0.625, 0.5431, 0.625, 0.9569, 0.693, 0.87, 0.693, 0.87, 0.625, 0.9569, 0.699, 0.2555, 0.625, 0.02555, 0.625, 0.02555, 0.699, 0.2555, 0.625, 1.0, 0.625, 0.9569, 0.625, 0.9569, 0.625, 1.0, 0.6895, 0.8473, 0.6823, 0.8186, 0.6823, 0.8186, 0.6895, 0.8473, 0.625, 0.02555, 0.625, 0.0, 0.625, 0.0, 0.625, 0.02555, 0.625, 0.1983, 0.7031, 0.317, 0.7031, 0.317, 0.625, 0.1983, 0.625, 0.5, 0.625, 0.25, 0.625, 0.25, 0.625, 0.5, 0.625, 0.25, 0.625, 0.1983, 0.625, 0.1983, 0.625, 0.25, 0.7031, 0.317, 0.6982, 0.3174, 0.6982, 0.3174, 0.7031, 0.317, 0.693, 0.87, 0.6895, 0.8473, 0.6895, 0.8473, 0.693, 0.87, 0.625, 0.1983, 0.7031, 0.317, 0.7031, 0.317, 0.625, 0.1983, 0.693, 0.87, 0.6895, 0.8473, 0.6895, 0.8473, 0.693, 0.87, 0.6982, 0.3174, 0.6941, 0.3179, 0.6941, 0.3179, 0.6982, 0.3174, 0.6709, 0.5782, 0.6566, 0.5566, 0.6566, 0.5566, 0.6709, 0.5782, 0.6941, 0.3179, 0.692, 0.2508, 0.692, 0.2508, 0.6941, 0.3179, 0.6566, 0.5566, 0.641, 0.546, 0.641, 0.546, 0.6566, 0.5566, 0.692, 0.2508, 0.6932, 0.2527, 0.6932, 0.2527, 0.692, 0.2508, 0.641, 0.546, 0.625, 0.5431, 0.625, 0.5431, 0.641, 0.546, 0.6823, 0.8186, 0.6709, 0.5782, 0.6709, 0.5782, 0.6823, 0.8186, 0.6932, 0.2527, 0.699, 0.2555, 0.699, 0.2555, 0.6932, 0.2527, 0.625, 0.5431, 0.625, 0.5, 0.625, 0.5, 0.625, 0.5431, 0.625, 0.9569, 0.693, 0.87, 0.693, 0.87, 0.625, 0.9569, 0.699, 0.2555, 0.625, 0.02555, 0.625, 0.02555, 0.699, 0.2555, 0.625, 1.0, 0.625, 0.9569, 0.625, 0.9569, 0.625, 1.0, 0.6895, 0.8473, 0.6823, 0.8186, 0.6823, 0.8186, 0.6895, 0.8473, 0.625, 0.02555, 0.625, 0.0, 0.625, 0.0, 0.625, 0.02555, 0.625, 0.1983, 0.7031, 0.317, 0.7031, 0.317, 0.625, 0.1983, 0.625, 0.5, 0.625, 0.25, 0.625, 0.25, 0.625, 0.5, 0.625, 0.25, 0.625, 0.1983, 0.625, 0.1983, 0.625, 0.25, 0.625, 1.0, 0.625, 0.9569, 0.625, 0.9569, 0.625, 1.0, 0.625, 0.5, 0.625, 0.25, 0.625, 0.25, 0.625, 0.5, 0.625, 0.25, 0.625, 0.1983, 0.625, 0.1983, 0.625, 0.25, 0.7031, 0.317, 0.6982, 0.3174, 0.6982, 0.3174, 0.7031, 0.317, 0.693, 0.87, 0.6895, 0.8473, 0.6895, 0.8473, 0.693, 0.87, 0.6982, 0.3174, 0.6941, 0.3179, 0.6941, 0.3179, 0.6982, 0.3174, 0.6709, 0.5782, 0.6566, 0.5566, 0.6566, 0.5566, 0.6709, 0.5782, 0.6941, 0.3179, 0.692, 0.2508, 0.692, 0.2508, 0.6941, 0.3179, 0.6566, 0.5566, 0.641, 0.546, 0.641, 0.546, 0.6566, 0.5566, 0.692, 0.2508, 0.6932, 0.2527, 0.6932, 0.2527, 0.692, 0.2508, 0.641, 0.546, 0.625, 0.5431, 0.625, 0.5431, 0.641, 0.546, 0.6823, 0.8186, 0.6709, 0.5782, 0.6709, 0.5782, 0.6823, 0.8186, 0.6932, 0.2527, 0.699, 0.2555, 0.699, 0.2555, 0.6932, 0.2527, 0.625, 0.5431, 0.625, 0.5, 0.625, 0.5, 0.625, 0.5431, 0.625, 0.9569, 0.693, 0.87, 0.693, 0.87, 0.625, 0.9569, 0.699, 0.2555, 0.625, 0.02555, 0.625, 0.02555, 0.699, 0.2555, 0.625, 1.0, 0.625, 0.9569, 0.625, 0.9569, 0.625, 1.0, 0.6895, 0.8473, 0.6823, 0.8186, 0.6823, 0.8186, 0.6895, 0.8473, 0.625, 0.02555, 0.625, 0.0, 0.625, 0.0, 0.625, 0.02555, 0.625, 0.5431, 0.625, 0.5, 0.625, 0.5, 0.625, 0.5431, 0.6895, 0.8473, 0.6823, 0.8186, 0.6823, 0.8186, 0.6895, 0.8473, 0.625, 0.02555, 0.625, 0.0, 0.625, 0.0, 0.625, 0.02555, 0.625, 0.1983, 0.7031, 0.317, 0.7031, 0.317, 0.625, 0.1983, 0.625, 0.5, 0.625, 0.25, 0.625, 0.25, 0.625, 0.5, 0.625, 0.25, 0.625, 0.1983, 0.625, 0.1983, 0.625, 0.25, 0.7031, 0.317, 0.6982, 0.3174, 0.6982, 0.3174, 0.7031, 0.317, 0.693, 0.87, 0.6895, 0.8473, 0.6895, 0.8473, 0.693, 0.87, 0.6982, 0.3174, 0.6941, 0.3179, 0.6941, 0.3179, 0.6982, 0.3174, 0.6709, 0.5782, 0.6566, 0.5566, 0.6566, 0.5566, 0.6709, 0.5782, 0.6941, 0.3179, 0.692, 0.2508, 0.692, 0.2508, 0.6941, 0.3179, 0.6566, 0.5566, 0.641, 0.546, 0.641, 0.546, 0.6566, 0.5566, 0.692, 0.2508, 0.6932, 0.2527, 0.6932, 0.2527, 0.692, 0.2508, 0.641, 0.546, 0.625, 0.5431, 0.625, 0.5431, 0.641, 0.546, 0.6823, 0.8186, 0.6709, 0.5782, 0.6709, 0.5782, 0.6823, 0.8186, 0.6932, 0.2527, 0.699, 0.2555, 0.699, 0.2555, 0.6932, 0.2527, 0.625, 0.5431, 0.625, 0.5, 0.625, 0.5, 0.625, 0.5431, 0.625, 0.9569, 0.693, 0.87, 0.693, 0.87, 0.625, 0.9569, 0.699, 0.2555, 0.625, 0.02555, 0.625, 0.02555, 0.699, 0.2555, 0.641, 0.546, 0.625, 0.5431, 0.625, 0.5431, 0.641, 0.546, 0.625, 0.9569, 0.693, 0.87, 0.693, 0.87, 0.625, 0.9569, 0.699, 0.2555, 0.625, 0.02555, 0.625, 0.02555, 0.699, 0.2555, 0.625, 1.0, 0.625, 0.9569, 0.625, 0.9569, 0.625, 1.0, 0.6895, 0.8473, 0.6823, 0.8186, 0.6823, 0.8186, 0.6895, 0.8473, 0.625, 0.02555, 0.625, 0.0, 0.625, 0.0, 0.625, 0.02555, 0.625, 0.1983, 0.7031, 0.317, 0.7031, 0.317, 0.625, 0.1983, 0.625, 0.5, 0.625, 0.25, 0.625, 0.25, 0.625, 0.5, 0.625, 0.25, 0.625, 0.1983, 0.625, 0.1983, 0.625, 0.25, 0.7031, 0.317, 0.6982, 0.3174, 0.6982, 0.3174, 0.7031, 0.317, 0.693, 0.87, 0.6895, 0.8473, 0.6895, 0.8473, 0.693, 0.87, 0.6982, 0.3174, 0.6941, 0.3179, 0.6941, 0.3179, 0.6982, 0.3174, 0.6709, 0.5782, 0.6566, 0.5566, 0.6566, 0.5566, 0.6709, 0.5782, 0.6941, 0.3179, 0.692, 0.2508, 0.692, 0.2508, 0.6941, 0.3179, 0.6566, 0.5566, 0.641, 0.546, 0.641, 0.546, 0.6566, 0.5566, 0.692, 0.2508, 0.6932, 0.2527, 0.6932, 0.2527, 0.692, 0.2508, 0.641, 0.546, 0.625, 0.5431, 0.625, 0.5431, 0.641, 0.546, 0.6823, 0.8186, 0.6709, 0.5782, 0.6709, 0.5782, 0.6823, 0.8186, 0.6932, 0.2527, 0.699, 0.2555, 0.699, 0.2555, 0.6932, 0.2527, 0.6566, 0.5566, 0.641, 0.546, 0.641, 0.546, 0.6566, 0.5566, 0.6823, 0.8186, 0.6709, 0.5782, 0.6709, 0.5782, 0.6823, 0.8186, 0.6932, 0.2527, 0.699, 0.2555, 0.699, 0.2555, 0.6932, 0.2527, 0.625, 0.5431, 0.625, 0.5, 0.625, 0.5, 0.625, 0.5431, 0.625, 0.9569, 0.693, 0.87, 0.693, 0.87, 0.625, 0.9569, 0.699, 0.2555, 0.625, 0.02555, 0.625, 0.02555, 0.699, 0.2555, 0.625, 1.0, 0.625, 0.9569, 0.625, 0.9569, 0.625, 1.0, 0.6895, 0.8473, 0.6823, 0.8186, 0.6823, 0.8186, 0.6895, 0.8473, 0.625, 0.02555, 0.625, 0.0, 0.625, 0.0, 0.625, 0.02555, 0.625, 0.1983, 0.7031, 0.317, 0.7031, 0.317, 0.625, 0.1983, 0.625, 0.5, 0.625, 0.25, 0.625, 0.25, 0.625, 0.5, 0.625, 0.25, 0.625, 0.1983, 0.625, 0.1983, 0.625, 0.25, 0.7031, 0.317, 0.6982, 0.3174, 0.6982, 0.3174, 0.7031, 0.317, 0.693, 0.87, 0.6895, 0.8473, 0.6895, 0.8473, 0.693, 0.87, 0.6982, 0.3174, 0.6941, 0.3179, 0.6941, 0.3179, 0.6982, 0.3174, 0.6709, 0.5782, 0.6566, 0.5566, 0.6566, 0.5566, 0.6709, 0.5782, 0.6941, 0.3179, 0.692, 0.2508, 0.692, 0.2508, 0.6941, 0.3179, 0.6566, 0.5566, 0.641, 0.546, 0.641, 0.546, 0.6566, 0.5566, 0.692, 0.2508, 0.6932, 0.2527, 0.6932, 0.2527, 0.692, 0.2508, 0.625, 0.5, 0.875, 0.5, 0.875, 0.5517, 0.7031, 0.317, 0.6982, 0.3174, 0.6941, 0.3179, 0.692, 0.2508, 0.6932, 0.2527, 0.699, 0.2555, 0.875, 0.7244, 0.875, 0.75, 0.8319, 0.75, 0.693, 0.87, 0.6895, 0.8473, 0.6823, 0.8186, 0.6709, 0.5782, 0.6566, 0.5566, 0.641, 0.546, 0.625, 0.5431, 0.692, 0.2508, 0.6932, 0.2527, 0.6932, 0.2527, 0.692, 0.2508, 0.641, 0.546, 0.625, 0.5431, 0.625, 0.5431, 0.641, 0.546, 0.6823, 0.8186, 0.6709, 0.5782, 0.6709, 0.5782, 0.6823, 0.8186, 0.6932, 0.2527, 0.699, 0.2555, 0.699, 0.2555, 0.6932, 0.2527, 0.625, 0.5431, 0.625, 0.5, 0.625, 0.5, 0.625, 0.5431, 0.625, 0.9569, 0.693, 0.87, 0.693, 0.87, 0.625, 0.9569, 0.699, 0.2555, 0.625, 0.02555, 0.625, 0.02555, 0.699, 0.2555, 0.625, 1.0, 0.625, 0.9569, 0.625, 0.9569, 0.625, 1.0, 0.6895, 0.8473, 0.6823, 0.8186, 0.6823, 0.8186, 0.6895, 0.8473, 0.625, 0.02555, 0.625, 0.0, 0.625, 0.0, 0.625, 0.02555, 0.625, 0.1983, 0.7031, 0.317, 0.7031, 0.317, 0.625, 0.1983, 0.625, 0.5, 0.625, 0.25, 0.625, 0.25, 0.625, 0.5, 0.625, 0.25, 0.625, 0.1983, 0.625, 0.1983, 0.625, 0.25, 0.7031, 0.317, 0.6982, 0.3174, 0.6982, 0.3174, 0.7031, 0.317, 0.693, 0.87, 0.6895, 0.8473, 0.6895, 0.8473, 0.693, 0.87, 0.6982, 0.3174, 0.6941, 0.3179, 0.6941, 0.3179, 0.6982, 0.3174, 0.6709, 0.5782, 0.6566, 0.5566, 0.6566, 0.5566, 0.6709, 0.5782, 0.6941, 0.3179, 0.692, 0.2508, 0.692, 0.2508, 0.6941, 0.3179])
me_cube_002.use_remesh_fix_poles = True
me_cube_002.use_remesh_preserve_attributes = False
me_cube_002.use_mirror_vertex_groups = False
me_cube_002.update()
me_cube_003 = bpy.data.meshes.new('Cube.003')
me_cube_003.from_pydata([(1.738, 0.1669, 0.78), (1.734, 0.1716, 0.78), (1.734, 0.1669, 0.7854), (1.445, 0.1716, 0.78), (1.44, 0.1669, 0.78), (1.445, 0.1669, 0.7854), (1.738, -0.1669, 0.78), (1.734, -0.1669, 0.7854), (1.734, -0.1716, 0.78), (1.44, -0.1669, 0.78), (1.445, -0.1716, 0.78), (1.445, -0.1669, 0.7854), (1.738, 0.1669, 0.08472), (1.734, 0.1669, 0.07924), (1.734, 0.1716, 0.08472), (1.44, 0.1669, 0.08472), (1.445, 0.1716, 0.08472), (1.445, 0.1669, 0.07924), (1.738, -0.1669, 0.08472), (1.734, -0.1716, 0.08472), (1.734, -0.1669, 0.07924), (1.44, -0.1669, 0.08472), (1.445, -0.1669, 0.07924), (1.445, -0.1716, 0.08472), (1.438, 0.1669, 0.4279), (1.434, 0.1716, 0.4279), (1.434, 0.1669, 0.4334), (1.144, 0.1716, 0.4279), (1.14, 0.1669, 0.4279), (1.144, 0.1669, 0.4334), (1.438, -0.1669, 0.4279), (1.434, -0.1669, 0.4334), (1.434, -0.1716, 0.4279), (1.14, -0.1669, 0.4279), (1.144, -0.1716, 0.4279), (1.144, -0.1669, 0.4334), (1.438, 0.1669, 0.0858), (1.434, 0.1669, 0.08031), (1.434, 0.1716, 0.0858), (1.14, 0.1669, 0.0858), (1.144, 0.1716, 0.0858), (1.144, 0.1669, 0.08031), (1.438, -0.1669, 0.0858), (1.434, -0.1716, 0.0858), (1.434, -0.1669, 0.08031), (1.14, -0.1669, 0.0858), (1.144, -0.1669, 0.08031), (1.144, -0.1716, 0.0858), (1.445, -0.1669, 0.07924), (1.734, -0.1669, 0.07924), (1.734, 0.1669, 0.07924), (1.445, 0.1669, 0.07924), (1.144, -0.1669, 0.08031), (1.434, -0.1669, 0.08031), (1.434, 0.1669, 0.08031), (1.144, 0.1669, 0.08031), (1.445, -0.1669, 0.07924), (1.734, -0.1669, 0.07924), (1.734, 0.1669, 0.07924), (1.445, 0.1669, 0.07924), (1.144, -0.1669, 0.08031), (1.434, -0.1669, 0.08031), (1.434, 0.1669, 0.08031), (1.144, 0.1669, 0.08031), (1.445, -0.1669, 0.07924), (1.734, -0.1669, 0.07924), (1.734, 0.1669, 0.07924), (1.445, 0.1669, 0.07924), (1.144, -0.1669, 0.08031), (1.434, -0.1669, 0.08031), (1.434, 0.1669, 0.08031), (1.144, 0.1669, 0.08031)], [], [(14, 16, 3, 1), (22, 17, 51, 48), (30, 42, 36, 24), (21, 9, 4, 15), (2, 5, 11, 7), (8, 10, 23, 19), (38, 40, 27, 25), (37, 44, 53, 54), (45, 33, 28, 39), (26, 29, 35, 31), (32, 34, 47, 43), (0, 1, 2), (3, 4, 5), (6, 7, 8), (9, 10, 11), (12, 13, 14), (15, 16, 17), (18, 19, 20), (21, 22, 23), (24, 25, 26), (27, 28, 29), (30, 31, 32), (33, 34, 35), (36, 37, 38), (39, 40, 41), (42, 43, 44), (45, 46, 47), (6, 0, 2, 7), (1, 3, 5, 2), (4, 9, 11, 5), (10, 8, 7, 11), (18, 6, 8, 19), (9, 21, 23, 10), (22, 20, 19, 23), (12, 18, 20, 13), (21, 15, 17, 22), (16, 14, 13, 17), (0, 12, 14, 1), (15, 4, 3, 16), (30, 24, 26, 31), (25, 27, 29, 26), (28, 33, 35, 29), (34, 32, 31, 35), (42, 30, 32, 43), (33, 45, 47, 34), (46, 44, 43, 47), (36, 42, 44, 37), (45, 39, 41, 46), (40, 38, 37, 41), (24, 36, 38, 25), (39, 28, 27, 40), (6, 18, 12, 0), (49, 48, 56, 57), (48, 51, 59, 56), (13, 20, 49, 50), (44, 46, 52, 53), (20, 22, 48, 49), (41, 37, 54, 55), (46, 41, 55, 52), (17, 13, 50, 51), (61, 60, 68, 69), (60, 63, 71, 68), (55, 54, 62, 63), (54, 53, 61, 62), (51, 50, 58, 59), (50, 49, 57, 58), (52, 55, 63, 60), (53, 52, 60, 61), (65, 64, 67, 66), (69, 68, 71, 70), (56, 59, 67, 64), (57, 56, 64, 65), (63, 62, 70, 71), (62, 61, 69, 70), (59, 58, 66, 67), (58, 57, 65, 66)])
_uv = me_cube_003.uv_layers.new(name='UVMap')
_uv.uv.foreach_set('vector', [0.3785, 0.7519, 0.6215, 0.7519, 0.6215, 0.9981, 0.3785, 0.9981, 0.6215, 0.5035, 0.6215, 0.7465, 0.6215, 0.7465, 0.6215, 0.5035, 0.1289, 0.5035, 0.3711, 0.5035, 0.3711, 0.7465, 0.1289, 0.7465, 0.6269, 0.5035, 0.8731, 0.5035, 0.8731, 0.7465, 0.6269, 0.7465, 0.3785, 0.003462, 0.6215, 0.003462, 0.6215, 0.2465, 0.3785, 0.2465, 0.3785, 0.2519, 0.6215, 0.2519, 0.6215, 0.4981, 0.3785, 0.4981, 0.3785, 0.7539, 0.6215, 0.7539, 0.6215, 0.9961, 0.3785, 0.9961, 0.3785, 0.7465, 0.3785, 0.5035, 0.3785, 0.5035, 0.3785, 0.7465, 0.6289, 0.5035, 0.8711, 0.5035, 0.8711, 0.7465, 0.6289, 0.7465, 0.3785, 0.003462, 0.6215, 0.003462, 0.6215, 0.2465, 0.3785, 0.2465, 0.3785, 0.2539, 0.6215, 0.2539, 0.6215, 0.4961, 0.3785, 0.4961, 0.1269, 0.7465, 0.1269, 0.75, 0.125, 0.7465, 0.6215, 0.9981, 0.625, 0.9981, 0.6215, 1.0, 0.1269, 0.5035, 0.125, 0.5035, 0.1269, 0.5, 0.8731, 0.5035, 0.8731, 0.5, 0.875, 0.5035, 0.3731, 0.7465, 0.375, 0.7465, 0.3731, 0.75, 0.6269, 0.7465, 0.6269, 0.75, 0.625, 0.7465, 0.3731, 0.5035, 0.3731, 0.5, 0.375, 0.5035, 0.6269, 0.5035, 0.625, 0.5035, 0.6269, 0.5, 0.1289, 0.7465, 0.1289, 0.75, 0.125, 0.7465, 0.6215, 0.9961, 0.625, 0.9961, 0.6215, 1.0, 0.1289, 0.5035, 0.125, 0.5035, 0.1289, 0.5, 0.8711, 0.5035, 0.8711, 0.5, 0.875, 0.5035, 0.3711, 0.7465, 0.375, 0.7465, 0.3711, 0.75, 0.6289, 0.7465, 0.6289, 0.75, 0.625, 0.7465, 0.3711, 0.5035, 0.3711, 0.5, 0.375, 0.5035, 0.6289, 0.5035, 0.625, 0.5035, 0.6289, 0.5, 0.1269, 0.5035, 0.1269, 0.7465, 0.125, 0.7465, 0.125, 0.5035, 0.3785, 0.9981, 0.6215, 0.9981, 0.6215, 1.0, 0.3785, 1.0, 0.8731, 0.7465, 0.8731, 0.5035, 0.875, 0.5035, 0.875, 0.7465, 0.6215, 0.2519, 0.3785, 0.2519, 0.3785, 0.2465, 0.6215, 0.2465, 0.3731, 0.5035, 0.1269, 0.5035, 0.1269, 0.5, 0.3731, 0.5, 0.8731, 0.5035, 0.6269, 0.5035, 0.6269, 0.5, 0.8731, 0.5, 0.6215, 0.5035, 0.3785, 0.5035, 0.3785, 0.4981, 0.6215, 0.4981, 0.3731, 0.7465, 0.3731, 0.5035, 0.3785, 0.5035, 0.3785, 0.7465, 0.6269, 0.5035, 0.6269, 0.7465, 0.6215, 0.7465, 0.6215, 0.5035, 0.6215, 0.7519, 0.3785, 0.7519, 0.3785, 0.7465, 0.6215, 0.7465, 0.1269, 0.7465, 0.3731, 0.7465, 0.3731, 0.75, 0.1269, 0.75, 0.6269, 0.7465, 0.8731, 0.7465, 0.8731, 0.75, 0.6269, 0.75, 0.1289, 0.5035, 0.1289, 0.7465, 0.125, 0.7465, 0.125, 0.5035, 0.3785, 0.9961, 0.6215, 0.9961, 0.6215, 1.0, 0.3785, 1.0, 0.8711, 0.7465, 0.8711, 0.5035, 0.875, 0.5035, 0.875, 0.7465, 0.6215, 0.2539, 0.3785, 0.2539, 0.3785, 0.2465, 0.6215, 0.2465, 0.3711, 0.5035, 0.1289, 0.5035, 0.1289, 0.5, 0.3711, 0.5, 0.8711, 0.5035, 0.6289, 0.5035, 0.6289, 0.5, 0.8711, 0.5, 0.6215, 0.5035, 0.3785, 0.5035, 0.3785, 0.4961, 0.6215, 0.4961, 0.3711, 0.7465, 0.3711, 0.5035, 0.3785, 0.5035, 0.3785, 0.7465, 0.6289, 0.5035, 0.6289, 0.7465, 0.6215, 0.7465, 0.6215, 0.5035, 0.6215, 0.7539, 0.3785, 0.7539, 0.3785, 0.7465, 0.6215, 0.7465, 0.1289, 0.7465, 0.3711, 0.7465, 0.3711, 0.75, 0.1289, 0.75, 0.6289, 0.7465, 0.8711, 0.7465, 0.8711, 0.75, 0.6289, 0.75, 0.1269, 0.5035, 0.3731, 0.5035, 0.3731, 0.7465, 0.1269, 0.7465, 0.3785, 0.5035, 0.6215, 0.5035, 0.6215, 0.5035, 0.3785, 0.5035, 0.6215, 0.5035, 0.6215, 0.7465, 0.6215, 0.7465, 0.6215, 0.5035, 0.3785, 0.7465, 0.3785, 0.5035, 0.3785, 0.5035, 0.3785, 0.7465, 0.3785, 0.5035, 0.6215, 0.5035, 0.6215, 0.5035, 0.3785, 0.5035, 0.3785, 0.5035, 0.6215, 0.5035, 0.6215, 0.5035, 0.3785, 0.5035, 0.6215, 0.7465, 0.3785, 0.7465, 0.3785, 0.7465, 0.6215, 0.7465, 0.6215, 0.5035, 0.6215, 0.7465, 0.6215, 0.7465, 0.6215, 0.5035, 0.6215, 0.7465, 0.3785, 0.7465, 0.3785, 0.7465, 0.6215, 0.7465, 0.3785, 0.5035, 0.6215, 0.5035, 0.6215, 0.5035, 0.3785, 0.5035, 0.6215, 0.5035, 0.6215, 0.7465, 0.6215, 0.7465, 0.6215, 0.5035, 0.6215, 0.7465, 0.3785, 0.7465, 0.3785, 0.7465, 0.6215, 0.7465, 0.3785, 0.7465, 0.3785, 0.5035, 0.3785, 0.5035, 0.3785, 0.7465, 0.6215, 0.7465, 0.3785, 0.7465, 0.3785, 0.7465, 0.6215, 0.7465, 0.3785, 0.7465, 0.3785, 0.5035, 0.3785, 0.5035, 0.3785, 0.7465, 0.6215, 0.5035, 0.6215, 0.7465, 0.6215, 0.7465, 0.6215, 0.5035, 0.3785, 0.5035, 0.6215, 0.5035, 0.6215, 0.5035, 0.3785, 0.5035, 0.3785, 0.5035, 0.6215, 0.5035, 0.6215, 0.7465, 0.3785, 0.7465, 0.3785, 0.5035, 0.6215, 0.5035, 0.6215, 0.7465, 0.3785, 0.7465, 0.6215, 0.5035, 0.6215, 0.7465, 0.6215, 0.7465, 0.6215, 0.5035, 0.3785, 0.5035, 0.6215, 0.5035, 0.6215, 0.5035, 0.3785, 0.5035, 0.6215, 0.7465, 0.3785, 0.7465, 0.3785, 0.7465, 0.6215, 0.7465, 0.3785, 0.7465, 0.3785, 0.5035, 0.3785, 0.5035, 0.3785, 0.7465, 0.6215, 0.7465, 0.3785, 0.7465, 0.3785, 0.7465, 0.6215, 0.7465, 0.3785, 0.7465, 0.3785, 0.5035, 0.3785, 0.5035, 0.3785, 0.7465])
me_cube_003.use_remesh_fix_poles = True
me_cube_003.use_remesh_preserve_attributes = False
me_cube_003.use_mirror_vertex_groups = False
me_cube_003.update()
me_cube_004 = bpy.data.meshes.new('Cube.004')
me_cube_004.from_pydata([(4.0, 0.4, 4.0), (4.0, 0.4, 0.0), (4.0, 0.0, 4.0), (4.0, 0.0, 0.0), (0.0, 0.4, 4.0), (0.0, 0.4, 0.0), (0.0, 0.0, 4.0), (0.0, 0.0, 0.0), (2.11, 0.0, 3.187), (2.11, 0.4, 3.187), (1.89, 0.0, 3.187), (1.89, 0.4, 3.187), (2.0, 0.0, 3.201), (2.0, 0.4, 3.201), (1.785, 0.0, 3.144), (1.785, 0.4, 3.144), (2.215, 0.0, 3.144), (2.215, 0.4, 3.144), (1.687, 0.0, 3.075), (1.687, 0.4, 3.075), (1.602, 0.0, 2.982), (1.602, 0.4, 2.982), (2.313, 0.0, 3.075), (2.313, 0.4, 3.075), (2.398, 0.0, 2.982), (2.398, 0.4, 2.982), (2.468, 0.0, 2.868), (2.468, 0.4, 2.868), (1.48, 0.0, 2.738), (1.48, 0.4, 2.738), (1.532, 0.0, 2.868), (1.532, 0.4, 2.868), (2.52, 0.0, 2.738), (2.52, 0.4, 2.738), (1.448, 0.0, 2.598), (1.448, 0.4, 2.598), (2.552, 0.0, 2.598), (2.552, 0.4, 2.598), (2.552, 0.0, 1.305), (2.552, 0.4, 1.305), (1.448, 0.0, 1.305), (1.448, 0.4, 1.305), (2.562, 0.0, 2.451), (2.562, 0.4, 2.451), (1.438, 0.0, 2.451), (1.438, 0.4, 2.451)], [], [(0, 4, 6, 2), (3, 2, 42, 38, 40, 44, 6, 7), (7, 6, 4, 5), (5, 1, 3, 7), (1, 0, 2, 3), (5, 4, 45, 41, 39, 43, 0, 1), (37, 36, 32, 33), (43, 42, 36, 37), (33, 32, 26, 27), (23, 22, 16, 17), (25, 24, 22, 23), (13, 12, 10, 11), (39, 38, 42, 43), (19, 18, 20, 21), (31, 30, 28, 29), (41, 40, 38, 39), (29, 28, 34, 35), (6, 44, 34, 28, 30, 20, 18, 14, 10, 12, 8, 16, 22, 24, 26, 32, 36, 42, 2), (11, 10, 14, 15), (9, 8, 12, 13), (15, 14, 18, 19), (21, 20, 30, 31), (0, 43, 37, 33, 27, 25, 23, 17, 9, 13, 11, 15, 19, 21, 31, 29, 35, 45, 4), (35, 34, 44, 45), (45, 44, 40, 41), (17, 16, 8, 9), (27, 26, 24, 25)])
_uv = me_cube_004.uv_layers.new(name='UVMap')
_uv.uv.foreach_set('vector', [0.625, 0.5, 0.875, 0.5, 0.875, 0.75, 0.625, 0.75, 0.375, 0.75, 0.625, 0.75, 0.5282, 0.8398, 0.4566, 0.8405, 0.4566, 0.9095, 0.5282, 0.9102, 0.625, 1.0, 0.375, 1.0, 0.375, 0.0, 0.625, 0.0, 0.625, 0.25, 0.375, 0.25, 0.125, 0.5, 0.375, 0.5, 0.375, 0.75, 0.125, 0.75, 0.375, 0.5, 0.625, 0.5, 0.625, 0.75, 0.375, 0.75, 0.375, 0.25, 0.625, 0.25, 0.5282, 0.3398, 0.4566, 0.3405, 0.4566, 0.4095, 0.5282, 0.4102, 0.625, 0.5, 0.375, 0.5, 0.7812, 0.6167, 0.7812, 0.75, 0.8125, 0.75, 0.8125, 0.6167, 0.75, 0.6167, 0.75, 0.75, 0.7812, 0.75, 0.7812, 0.6167, 0.8125, 0.6167, 0.8125, 0.75, 0.8438, 0.75, 0.8438, 0.6167, 0.9062, 0.6167, 0.9062, 0.75, 0.9375, 0.75, 0.9375, 0.6167, 0.875, 0.6167, 0.875, 0.75, 0.9062, 0.75, 0.9062, 0.6167, 0.0, 0.6167, 0.0, 0.75, 0.03125, 0.75, 0.03125, 0.6167, 0.7188, 0.6167, 0.7188, 0.75, 0.75, 0.75, 0.75, 0.6167, 0.09375, 0.6167, 0.09375, 0.75, 0.125, 0.75, 0.125, 0.6167, 0.1562, 0.6167, 0.1562, 0.75, 0.1875, 0.75, 0.1875, 0.6167, 0.2812, 0.6167, 0.2812, 0.75, 0.7188, 0.75, 0.7188, 0.6167, 0.1875, 0.6167, 0.1875, 0.75, 0.2188, 0.75, 0.2188, 0.6167, 0.625, 1.0, 0.5282, 0.9102, 0.5373, 0.9095, 0.5461, 0.9075, 0.5542, 0.9042, 0.5613, 0.8999, 0.5672, 0.8945, 0.5715, 0.8885, 0.5742, 0.8819, 0.5751, 0.875, 0.5742, 0.8681, 0.5715, 0.8615, 0.5672, 0.8555, 0.5613, 0.8501, 0.5542, 0.8458, 0.5461, 0.8425, 0.5373, 0.8405, 0.5282, 0.8398, 0.625, 0.75, 0.03125, 0.6167, 0.03125, 0.75, 0.0625, 0.75, 0.0625, 0.6167, 0.9688, 0.6167, 0.9688, 0.75, 1.0, 0.75, 1.0, 0.6167, 0.0625, 0.6167, 0.0625, 0.75, 0.09375, 0.75, 0.09375, 0.6167, 0.125, 0.6167, 0.125, 0.75, 0.1562, 0.75, 0.1562, 0.6167, 0.625, 0.5, 0.5282, 0.4102, 0.5373, 0.4095, 0.5461, 0.4075, 0.5542, 0.4042, 0.5613, 0.3999, 0.5672, 0.3945, 0.5715, 0.3885, 0.5742, 0.3819, 0.5751, 0.375, 0.5742, 0.3681, 0.5715, 0.3615, 0.5672, 0.3555, 0.5613, 0.3501, 0.5542, 0.3458, 0.5461, 0.3425, 0.5373, 0.3405, 0.5282, 0.3398, 0.625, 0.25, 0.2188, 0.6167, 0.2188, 0.75, 0.25, 0.75, 0.25, 0.6167, 0.25, 0.6167, 0.25, 0.75, 0.2812, 0.75, 0.2812, 0.6167, 0.9375, 0.6167, 0.9375, 0.75, 0.9688, 0.75, 0.9688, 0.6167, 0.8438, 0.6167, 0.8438, 0.75, 0.875, 0.75, 0.875, 0.6167])
me_cube_004.materials.append(mat_material)
me_cube_004.use_remesh_preserve_volume = False
me_cube_004.use_remesh_preserve_attributes = False
me_cube_004.use_mirror_vertex_groups = False
me_cube_004.update()
me_cube_006 = bpy.data.meshes.new('Cube.006')
me_cube_006.from_pydata([(1.677, -0.4018, 0.03921), (1.679, -0.4001, 0.03921), (1.679, -0.4018, 0.03729), (1.78, -0.4001, 0.03921), (1.782, -0.4018, 0.03921), (1.78, -0.4018, 0.03729), (1.677, -0.5188, 0.03921), (1.679, -0.5188, 0.03729), (1.679, -0.5205, 0.03921), (1.782, -0.5188, 0.03921), (1.78, -0.5205, 0.03921), (1.78, -0.5188, 0.03729), (1.677, -0.4018, 0.2829), (1.679, -0.4018, 0.2848), (1.679, -0.4001, 0.2829), (1.782, -0.4018, 0.2829), (1.78, -0.4001, 0.2829), (1.78, -0.4018, 0.2848), (1.677, -0.5188, 0.2829), (1.679, -0.5205, 0.2829), (1.679, -0.5188, 0.2848), (1.782, -0.5188, 0.2829), (1.78, -0.5188, 0.2848), (1.78, -0.5205, 0.2829), (1.783, -0.4018, 0.1626), (1.784, -0.4001, 0.1626), (1.784, -0.4018, 0.1607), (1.885, -0.4001, 0.1626), (1.887, -0.4018, 0.1626), (1.885, -0.4018, 0.1607), (1.783, -0.5188, 0.1626), (1.784, -0.5188, 0.1607), (1.784, -0.5205, 0.1626), (1.887, -0.5188, 0.1626), (1.885, -0.5205, 0.1626), (1.885, -0.5188, 0.1607), (1.783, -0.4018, 0.2825), (1.784, -0.4018, 0.2845), (1.784, -0.4001, 0.2825), (1.887, -0.4018, 0.2825), (1.885, -0.4001, 0.2825), (1.885, -0.4018, 0.2845), (1.783, -0.5188, 0.2825), (1.784, -0.5205, 0.2825), (1.784, -0.5188, 0.2845), (1.887, -0.5188, 0.2825), (1.885, -0.5188, 0.2845), (1.885, -0.5205, 0.2825), (1.78, -0.5188, 0.2848), (1.679, -0.5188, 0.2848), (1.679, -0.4018, 0.2848), (1.78, -0.4018, 0.2848), (1.885, -0.5188, 0.2845), (1.784, -0.5188, 0.2845), (1.784, -0.4018, 0.2845), (1.885, -0.4018, 0.2845), (1.78, -0.5188, 0.2848), (1.679, -0.5188, 0.2848), (1.679, -0.4018, 0.2848), (1.78, -0.4018, 0.2848), (1.885, -0.5188, 0.2845), (1.784, -0.5188, 0.2845), (1.784, -0.4018, 0.2845), (1.885, -0.4018, 0.2845), (1.78, -0.5188, 0.2848), (1.679, -0.5188, 0.2848), (1.679, -0.4018, 0.2848), (1.78, -0.4018, 0.2848), (1.885, -0.5188, 0.2845), (1.784, -0.5188, 0.2845), (1.784, -0.4018, 0.2845), (1.885, -0.4018, 0.2845)], [], [(14, 16, 3, 1), (22, 17, 51, 48), (30, 42, 36, 24), (21, 9, 4, 15), (2, 5, 11, 7), (8, 10, 23, 19), (38, 40, 27, 25), (37, 44, 53, 54), (45, 33, 28, 39), (26, 29, 35, 31), (32, 34, 47, 43), (0, 1, 2), (3, 4, 5), (6, 7, 8), (9, 10, 11), (12, 13, 14), (15, 16, 17), (18, 19, 20), (21, 22, 23), (24, 25, 26), (27, 28, 29), (30, 31, 32), (33, 34, 35), (36, 37, 38), (39, 40, 41), (42, 43, 44), (45, 46, 47), (6, 0, 2, 7), (1, 3, 5, 2), (4, 9, 11, 5), (10, 8, 7, 11), (18, 6, 8, 19), (9, 21, 23, 10), (22, 20, 19, 23), (12, 18, 20, 13), (21, 15, 17, 22), (16, 14, 13, 17), (0, 12, 14, 1), (15, 4, 3, 16), (30, 24, 26, 31), (25, 27, 29, 26), (28, 33, 35, 29), (34, 32, 31, 35), (42, 30, 32, 43), (33, 45, 47, 34), (46, 44, 43, 47), (36, 42, 44, 37), (45, 39, 41, 46), (40, 38, 37, 41), (24, 36, 38, 25), (39, 28, 27, 40), (6, 18, 12, 0), (49, 48, 56, 57), (48, 51, 59, 56), (13, 20, 49, 50), (44, 46, 52, 53), (20, 22, 48, 49), (41, 37, 54, 55), (46, 41, 55, 52), (17, 13, 50, 51), (61, 60, 68, 69), (60, 63, 71, 68), (55, 54, 62, 63), (54, 53, 61, 62), (51, 50, 58, 59), (50, 49, 57, 58), (52, 55, 63, 60), (53, 52, 60, 61), (65, 64, 67, 66), (69, 68, 71, 70), (56, 59, 67, 64), (57, 56, 64, 65), (63, 62, 70, 71), (62, 61, 69, 70), (59, 58, 66, 67), (58, 57, 65, 66)])
_uv = me_cube_006.uv_layers.new(name='UVMap')
_uv.uv.foreach_set('vector', [0.3785, 0.7519, 0.6215, 0.7519, 0.6215, 0.9981, 0.3785, 0.9981, 0.6215, 0.5035, 0.6215, 0.7465, 0.6215, 0.7465, 0.6215, 0.5035, 0.1289, 0.5035, 0.3711, 0.5035, 0.3711, 0.7465, 0.1289, 0.7465, 0.6269, 0.5035, 0.8731, 0.5035, 0.8731, 0.7465, 0.6269, 0.7465, 0.3785, 0.003462, 0.6215, 0.003462, 0.6215, 0.2465, 0.3785, 0.2465, 0.3785, 0.2519, 0.6215, 0.2519, 0.6215, 0.4981, 0.3785, 0.4981, 0.3785, 0.7539, 0.6215, 0.7539, 0.6215, 0.9961, 0.3785, 0.9961, 0.3785, 0.7465, 0.3785, 0.5035, 0.3785, 0.5035, 0.3785, 0.7465, 0.6289, 0.5035, 0.8711, 0.5035, 0.8711, 0.7465, 0.6289, 0.7465, 0.3785, 0.003462, 0.6215, 0.003462, 0.6215, 0.2465, 0.3785, 0.2465, 0.3785, 0.2539, 0.6215, 0.2539, 0.6215, 0.4961, 0.3785, 0.4961, 0.1269, 0.7465, 0.1269, 0.75, 0.125, 0.7465, 0.6215, 0.9981, 0.625, 0.9981, 0.6215, 1.0, 0.1269, 0.5035, 0.125, 0.5035, 0.1269, 0.5, 0.8731, 0.5035, 0.8731, 0.5, 0.875, 0.5035, 0.3731, 0.7465, 0.375, 0.7465, 0.3731, 0.75, 0.6269, 0.7465, 0.6269, 0.75, 0.625, 0.7465, 0.3731, 0.5035, 0.3731, 0.5, 0.375, 0.5035, 0.6269, 0.5035, 0.625, 0.5035, 0.6269, 0.5, 0.1289, 0.7465, 0.1289, 0.75, 0.125, 0.7465, 0.6215, 0.9961, 0.625, 0.9961, 0.6215, 1.0, 0.1289, 0.5035, 0.125, 0.5035, 0.1289, 0.5, 0.8711, 0.5035, 0.8711, 0.5, 0.875, 0.5035, 0.3711, 0.7465, 0.375, 0.7465, 0.3711, 0.75, 0.6289, 0.7465, 0.6289, 0.75, 0.625, 0.7465, 0.3711, 0.5035, 0.3711, 0.5, 0.375, 0.5035, 0.6289, 0.5035, 0.625, 0.5035, 0.6289, 0.5, 0.1269, 0.5035, 0.1269, 0.7465, 0.125, 0.7465, 0.125, 0.5035, 0.3785, 0.9981, 0.6215, 0.9981, 0.6215, 1.0, 0.3785, 1.0, 0.8731, 0.7465, 0.8731, 0.5035, 0.875, 0.5035, 0.875, 0.7465, 0.6215, 0.2519, 0.3785, 0.2519, 0.3785, 0.2465, 0.6215, 0.2465, 0.3731, 0.5035, 0.1269, 0.5035, 0.1269, 0.5, 0.3731, 0.5, 0.8731, 0.5035, 0.6269, 0.5035, 0.6269, 0.5, 0.8731, 0.5, 0.6215, 0.5035, 0.3785, 0.5035, 0.3785, 0.4981, 0.6215, 0.4981, 0.3731, 0.7465, 0.3731, 0.5035, 0.3785, 0.5035, 0.3785, 0.7465, 0.6269, 0.5035, 0.6269, 0.7465, 0.6215, 0.7465, 0.6215, 0.5035, 0.6215, 0.7519, 0.3785, 0.7519, 0.3785, 0.7465, 0.6215, 0.7465, 0.1269, 0.7465, 0.3731, 0.7465, 0.3731, 0.75, 0.1269, 0.75, 0.6269, 0.7465, 0.8731, 0.7465, 0.8731, 0.75, 0.6269, 0.75, 0.1289, 0.5035, 0.1289, 0.7465, 0.125, 0.7465, 0.125, 0.5035, 0.3785, 0.9961, 0.6215, 0.9961, 0.6215, 1.0, 0.3785, 1.0, 0.8711, 0.7465, 0.8711, 0.5035, 0.875, 0.5035, 0.875, 0.7465, 0.6215, 0.2539, 0.3785, 0.2539, 0.3785, 0.2465, 0.6215, 0.2465, 0.3711, 0.5035, 0.1289, 0.5035, 0.1289, 0.5, 0.3711, 0.5, 0.8711, 0.5035, 0.6289, 0.5035, 0.6289, 0.5, 0.8711, 0.5, 0.6215, 0.5035, 0.3785, 0.5035, 0.3785, 0.4961, 0.6215, 0.4961, 0.3711, 0.7465, 0.3711, 0.5035, 0.3785, 0.5035, 0.3785, 0.7465, 0.6289, 0.5035, 0.6289, 0.7465, 0.6215, 0.7465, 0.6215, 0.5035, 0.6215, 0.7539, 0.3785, 0.7539, 0.3785, 0.7465, 0.6215, 0.7465, 0.1289, 0.7465, 0.3711, 0.7465, 0.3711, 0.75, 0.1289, 0.75, 0.6289, 0.7465, 0.8711, 0.7465, 0.8711, 0.75, 0.6289, 0.75, 0.1269, 0.5035, 0.3731, 0.5035, 0.3731, 0.7465, 0.1269, 0.7465, 0.3785, 0.5035, 0.6215, 0.5035, 0.6215, 0.5035, 0.3785, 0.5035, 0.6215, 0.5035, 0.6215, 0.7465, 0.6215, 0.7465, 0.6215, 0.5035, 0.3785, 0.7465, 0.3785, 0.5035, 0.3785, 0.5035, 0.3785, 0.7465, 0.3785, 0.5035, 0.6215, 0.5035, 0.6215, 0.5035, 0.3785, 0.5035, 0.3785, 0.5035, 0.6215, 0.5035, 0.6215, 0.5035, 0.3785, 0.5035, 0.6215, 0.7465, 0.3785, 0.7465, 0.3785, 0.7465, 0.6215, 0.7465, 0.6215, 0.5035, 0.6215, 0.7465, 0.6215, 0.7465, 0.6215, 0.5035, 0.6215, 0.7465, 0.3785, 0.7465, 0.3785, 0.7465, 0.6215, 0.7465, 0.3785, 0.5035, 0.6215, 0.5035, 0.6215, 0.5035, 0.3785, 0.5035, 0.6215, 0.5035, 0.6215, 0.7465, 0.6215, 0.7465, 0.6215, 0.5035, 0.6215, 0.7465, 0.3785, 0.7465, 0.3785, 0.7465, 0.6215, 0.7465, 0.3785, 0.7465, 0.3785, 0.5035, 0.3785, 0.5035, 0.3785, 0.7465, 0.6215, 0.7465, 0.3785, 0.7465, 0.3785, 0.7465, 0.6215, 0.7465, 0.3785, 0.7465, 0.3785, 0.5035, 0.3785, 0.5035, 0.3785, 0.7465, 0.6215, 0.5035, 0.6215, 0.7465, 0.6215, 0.7465, 0.6215, 0.5035, 0.3785, 0.5035, 0.6215, 0.5035, 0.6215, 0.5035, 0.3785, 0.5035, 0.3785, 0.5035, 0.6215, 0.5035, 0.6215, 0.7465, 0.3785, 0.7465, 0.3785, 0.5035, 0.6215, 0.5035, 0.6215, 0.7465, 0.3785, 0.7465, 0.6215, 0.5035, 0.6215, 0.7465, 0.6215, 0.7465, 0.6215, 0.5035, 0.3785, 0.5035, 0.6215, 0.5035, 0.6215, 0.5035, 0.3785, 0.5035, 0.6215, 0.7465, 0.3785, 0.7465, 0.3785, 0.7465, 0.6215, 0.7465, 0.3785, 0.7465, 0.3785, 0.5035, 0.3785, 0.5035, 0.3785, 0.7465, 0.6215, 0.7465, 0.3785, 0.7465, 0.3785, 0.7465, 0.6215, 0.7465, 0.3785, 0.7465, 0.3785, 0.5035, 0.3785, 0.5035, 0.3785, 0.7465])
me_cube_006.use_remesh_fix_poles = True
me_cube_006.use_remesh_preserve_attributes = False
me_cube_006.use_mirror_vertex_groups = False
me_cube_006.update()
me_cube_007 = bpy.data.meshes.new('Cube.007')
me_cube_007.from_pydata([(1.188, -0.1568, 0.06419), (1.188, -0.1516, 0.06252), (1.179, -0.1568, 0.06252), (1.188, -0.1516, -0.05446), (1.188, -0.1568, -0.05612), (1.179, -0.1568, -0.05446), (1.188, -0.5154, 0.06419), (1.179, -0.5154, 0.06252), (1.188, -0.5205, 0.06252), (1.188, -0.5154, -0.05612), (1.188, -0.5205, -0.05446), (1.179, -0.5154, -0.05446), (2.349, -0.1568, 0.06419), (2.358, -0.1568, 0.06252), (2.349, -0.1516, 0.06252), (2.349, -0.1568, -0.05612), (2.349, -0.1516, -0.05446), (2.358, -0.1568, -0.05446), (2.349, -0.5154, 0.06419), (2.349, -0.5205, 0.06252), (2.358, -0.5154, 0.06252), (2.349, -0.5154, -0.05612), (2.358, -0.5154, -0.05446), (2.349, -0.5205, -0.05446), (2.358, -0.5154, -0.05446), (2.358, -0.5154, 0.06252), (2.358, -0.1568, 0.06252), (2.358, -0.1568, -0.05446), (2.358, -0.5154, -0.05446), (2.358, -0.5154, 0.06252), (2.358, -0.1568, 0.06252), (2.358, -0.1568, -0.05446), (2.358, -0.5154, -0.05446), (2.358, -0.5154, 0.06252), (2.358, -0.1568, 0.06252), (2.358, -0.1568, -0.05446)], [], [(14, 16, 3, 1), (22, 17, 27, 24), (21, 9, 4, 15), (2, 5, 11, 7), (8, 10, 23, 19), (0, 1, 2), (3, 4, 5), (6, 7, 8), (9, 10, 11), (12, 13, 14), (15, 16, 17), (18, 19, 20), (21, 22, 23), (6, 0, 2, 7), (1, 3, 5, 2), (4, 9, 11, 5), (10, 8, 7, 11), (18, 6, 8, 19), (9, 21, 23, 10), (22, 20, 19, 23), (12, 18, 20, 13), (21, 15, 17, 22), (16, 14, 13, 17), (0, 12, 14, 1), (15, 4, 3, 16), (6, 18, 12, 0), (25, 24, 28, 29), (24, 27, 31, 28), (13, 20, 25, 26), (20, 22, 24, 25), (17, 13, 26, 27), (27, 26, 30, 31), (26, 25, 29, 30), (33, 32, 35, 34), (28, 31, 35, 32), (29, 28, 32, 33), (31, 30, 34, 35), (30, 29, 33, 34)])
_uv = me_cube_007.uv_layers.new(name='UVMap')
_uv.uv.foreach_set('vector', [0.3785, 0.7519, 0.6215, 0.7519, 0.6215, 0.9981, 0.3785, 0.9981, 0.6215, 0.5035, 0.6215, 0.7465, 0.6215, 0.7465, 0.6215, 0.5035, 0.6269, 0.5035, 0.8731, 0.5035, 0.8731, 0.7465, 0.6269, 0.7465, 0.3785, 0.003462, 0.6215, 0.003462, 0.6215, 0.2465, 0.3785, 0.2465, 0.3785, 0.2519, 0.6215, 0.2519, 0.6215, 0.4981, 0.3785, 0.4981, 0.1269, 0.7465, 0.1269, 0.75, 0.125, 0.7465, 0.6215, 0.9981, 0.625, 0.9981, 0.6215, 1.0, 0.1269, 0.5035, 0.125, 0.5035, 0.1269, 0.5, 0.8731, 0.5035, 0.8731, 0.5, 0.875, 0.5035, 0.3731, 0.7465, 0.375, 0.7465, 0.3731, 0.75, 0.6269, 0.7465, 0.6269, 0.75, 0.625, 0.7465, 0.3731, 0.5035, 0.3731, 0.5, 0.375, 0.5035, 0.6269, 0.5035, 0.625, 0.5035, 0.6269, 0.5, 0.1269, 0.5035, 0.1269, 0.7465, 0.125, 0.7465, 0.125, 0.5035, 0.3785, 0.9981, 0.6215, 0.9981, 0.6215, 1.0, 0.3785, 1.0, 0.8731, 0.7465, 0.8731, 0.5035, 0.875, 0.5035, 0.875, 0.7465, 0.6215, 0.2519, 0.3785, 0.2519, 0.3785, 0.2465, 0.6215, 0.2465, 0.3731, 0.5035, 0.1269, 0.5035, 0.1269, 0.5, 0.3731, 0.5, 0.8731, 0.5035, 0.6269, 0.5035, 0.6269, 0.5, 0.8731, 0.5, 0.6215, 0.5035, 0.3785, 0.5035, 0.3785, 0.4981, 0.6215, 0.4981, 0.3731, 0.7465, 0.3731, 0.5035, 0.3785, 0.5035, 0.3785, 0.7465, 0.6269, 0.5035, 0.6269, 0.7465, 0.6215, 0.7465, 0.6215, 0.5035, 0.6215, 0.7519, 0.3785, 0.7519, 0.3785, 0.7465, 0.6215, 0.7465, 0.1269, 0.7465, 0.3731, 0.7465, 0.3731, 0.75, 0.1269, 0.75, 0.6269, 0.7465, 0.8731, 0.7465, 0.8731, 0.75, 0.6269, 0.75, 0.1269, 0.5035, 0.3731, 0.5035, 0.3731, 0.7465, 0.1269, 0.7465, 0.3785, 0.5035, 0.6215, 0.5035, 0.6215, 0.5035, 0.3785, 0.5035, 0.6215, 0.5035, 0.6215, 0.7465, 0.6215, 0.7465, 0.6215, 0.5035, 0.3785, 0.7465, 0.3785, 0.5035, 0.3785, 0.5035, 0.3785, 0.7465, 0.3785, 0.5035, 0.6215, 0.5035, 0.6215, 0.5035, 0.3785, 0.5035, 0.6215, 0.7465, 0.3785, 0.7465, 0.3785, 0.7465, 0.6215, 0.7465, 0.6215, 0.7465, 0.3785, 0.7465, 0.3785, 0.7465, 0.6215, 0.7465, 0.3785, 0.7465, 0.3785, 0.5035, 0.3785, 0.5035, 0.3785, 0.7465, 0.3785, 0.5035, 0.6215, 0.5035, 0.6215, 0.7465, 0.3785, 0.7465, 0.6215, 0.5035, 0.6215, 0.7465, 0.6215, 0.7465, 0.6215, 0.5035, 0.3785, 0.5035, 0.6215, 0.5035, 0.6215, 0.5035, 0.3785, 0.5035, 0.6215, 0.7465, 0.3785, 0.7465, 0.3785, 0.7465, 0.6215, 0.7465, 0.3785, 0.7465, 0.3785, 0.5035, 0.3785, 0.5035, 0.3785, 0.7465])
me_cube_007.use_remesh_fix_poles = True
me_cube_007.use_remesh_preserve_attributes = False
me_cube_007.use_mirror_vertex_groups = False
me_cube_007.update()
me_cube_009 = bpy.data.meshes.new('Cube.009')
me_cube_009.from_pydata([(2.544, 0.3411, 0.7037), (2.544, 0.348, 0.7049), (2.544, 0.3411, 0.7049), (2.544, 0.348, 0.7883), (2.544, 0.3411, 0.7895), (2.544, 0.3411, 0.7883), (2.544, -0.147, 0.7037), (2.544, -0.147, 0.7049), (2.544, -0.1539, 0.7049), (2.544, -0.147, 0.7895), (2.544, -0.1539, 0.7883), (2.544, -0.147, 0.7883), (0.9662, 0.3411, 0.7037), (0.9538, 0.3411, 0.7049), (0.9662, 0.348, 0.7049), (0.9662, 0.3411, 0.7895), (0.9662, 0.348, 0.7883), (0.9538, 0.3411, 0.7883), (0.9662, -0.147, 0.7037), (0.9662, -0.1539, 0.7049), (0.9538, -0.147, 0.7049), (0.9662, -0.147, 0.7895), (0.9538, -0.147, 0.7883), (0.9662, -0.1539, 0.7883), (0.9538, -0.147, 0.7883), (0.9538, -0.147, 0.7049), (0.9538, 0.3411, 0.7049), (0.9538, 0.3411, 0.7883), (0.9538, -0.147, 0.7883), (0.9538, -0.147, 0.7049), (0.9538, 0.3411, 0.7049), (0.9538, 0.3411, 0.7883), (0.9538, -0.147, 0.7883), (0.9538, -0.147, 0.7049), (0.9538, 0.3411, 0.7049), (0.9538, 0.3411, 0.7883)], [], [(14, 16, 3, 1), (22, 17, 27, 24), (21, 9, 4, 15), (2, 5, 11, 7), (8, 10, 23, 19), (0, 1, 2), (3, 4, 5), (6, 7, 8), (9, 10, 11), (12, 13, 14), (15, 16, 17), (18, 19, 20), (21, 22, 23), (6, 0, 2, 7), (1, 3, 5, 2), (4, 9, 11, 5), (10, 8, 7, 11), (18, 6, 8, 19), (9, 21, 23, 10), (22, 20, 19, 23), (12, 18, 20, 13), (21, 15, 17, 22), (16, 14, 13, 17), (0, 12, 14, 1), (15, 4, 3, 16), (6, 18, 12, 0), (25, 24, 28, 29), (24, 27, 31, 28), (13, 20, 25, 26), (20, 22, 24, 25), (17, 13, 26, 27), (27, 26, 30, 31), (26, 25, 29, 30), (33, 32, 35, 34), (28, 31, 35, 32), (29, 28, 32, 33), (31, 30, 34, 35), (30, 29, 33, 34)])
_uv = me_cube_009.uv_layers.new(name='UVMap')
_uv.uv.foreach_set('vector', [0.3785, 0.7519, 0.6215, 0.7519, 0.6215, 0.9981, 0.3785, 0.9981, 0.6215, 0.5035, 0.6215, 0.7465, 0.6215, 0.7465, 0.6215, 0.5035, 0.6269, 0.5035, 0.8731, 0.5035, 0.8731, 0.7465, 0.6269, 0.7465, 0.3785, 0.003462, 0.6215, 0.003462, 0.6215, 0.2465, 0.3785, 0.2465, 0.3785, 0.2519, 0.6215, 0.2519, 0.6215, 0.4981, 0.3785, 0.4981, 0.1269, 0.7465, 0.1269, 0.75, 0.125, 0.7465, 0.6215, 0.9981, 0.625, 0.9981, 0.6215, 1.0, 0.1269, 0.5035, 0.125, 0.5035, 0.1269, 0.5, 0.8731, 0.5035, 0.8731, 0.5, 0.875, 0.5035, 0.3731, 0.7465, 0.375, 0.7465, 0.3731, 0.75, 0.6269, 0.7465, 0.6269, 0.75, 0.625, 0.7465, 0.3731, 0.5035, 0.3731, 0.5, 0.375, 0.5035, 0.6269, 0.5035, 0.625, 0.5035, 0.6269, 0.5, 0.1269, 0.5035, 0.1269, 0.7465, 0.125, 0.7465, 0.125, 0.5035, 0.3785, 0.9981, 0.6215, 0.9981, 0.6215, 1.0, 0.3785, 1.0, 0.8731, 0.7465, 0.8731, 0.5035, 0.875, 0.5035, 0.875, 0.7465, 0.6215, 0.2519, 0.3785, 0.2519, 0.3785, 0.2465, 0.6215, 0.2465, 0.3731, 0.5035, 0.1269, 0.5035, 0.1269, 0.5, 0.3731, 0.5, 0.8731, 0.5035, 0.6269, 0.5035, 0.6269, 0.5, 0.8731, 0.5, 0.6215, 0.5035, 0.3785, 0.5035, 0.3785, 0.4981, 0.6215, 0.4981, 0.3731, 0.7465, 0.3731, 0.5035, 0.3785, 0.5035, 0.3785, 0.7465, 0.6269, 0.5035, 0.6269, 0.7465, 0.6215, 0.7465, 0.6215, 0.5035, 0.6215, 0.7519, 0.3785, 0.7519, 0.3785, 0.7465, 0.6215, 0.7465, 0.1269, 0.7465, 0.3731, 0.7465, 0.3731, 0.75, 0.1269, 0.75, 0.6269, 0.7465, 0.8731, 0.7465, 0.8731, 0.75, 0.6269, 0.75, 0.1269, 0.5035, 0.3731, 0.5035, 0.3731, 0.7465, 0.1269, 0.7465, 0.3785, 0.5035, 0.6215, 0.5035, 0.6215, 0.5035, 0.3785, 0.5035, 0.6215, 0.5035, 0.6215, 0.7465, 0.6215, 0.7465, 0.6215, 0.5035, 0.3785, 0.7465, 0.3785, 0.5035, 0.3785, 0.5035, 0.3785, 0.7465, 0.3785, 0.5035, 0.6215, 0.5035, 0.6215, 0.5035, 0.3785, 0.5035, 0.6215, 0.7465, 0.3785, 0.7465, 0.3785, 0.7465, 0.6215, 0.7465, 0.6215, 0.7465, 0.3785, 0.7465, 0.3785, 0.7465, 0.6215, 0.7465, 0.3785, 0.7465, 0.3785, 0.5035, 0.3785, 0.5035, 0.3785, 0.7465, 0.3785, 0.5035, 0.6215, 0.5035, 0.6215, 0.7465, 0.3785, 0.7465, 0.6215, 0.5035, 0.6215, 0.7465, 0.6215, 0.7465, 0.6215, 0.5035, 0.3785, 0.5035, 0.6215, 0.5035, 0.6215, 0.5035, 0.3785, 0.5035, 0.6215, 0.7465, 0.3785, 0.7465, 0.3785, 0.7465, 0.6215, 0.7465, 0.3785, 0.7465, 0.3785, 0.5035, 0.3785, 0.5035, 0.3785, 0.7465])
me_cube_009.use_remesh_fix_poles = True
me_cube_009.use_remesh_preserve_attributes = False
me_cube_009.use_mirror_vertex_groups = False
me_cube_009.update()
me_plane_002 = bpy.data.meshes.new('Plane.002')
me_plane_002.from_pydata([(0.0, 0.0, 0.0), (4.0, 0.0, 0.0), (0.0, 4.0, 0.0), (4.0, 4.0, 0.0)], [], [(0, 1, 3, 2)])
_uv = me_plane_002.uv_layers.new(name='UVMap')
_uv.uv.foreach_set('vector', [0.0, 0.0, 1.0, 0.0, 1.0, 1.0, 0.0, 1.0])
me_plane_002.use_remesh_fix_poles = True
me_plane_002.use_remesh_preserve_attributes = False
me_plane_002.use_mirror_vertex_groups = False
me_plane_002.update()
me_cube_010 = bpy.data.meshes.new('Cube.010')
me_cube_010.from_pydata([(4.0, 0.4, 4.0), (4.0, 0.4, 0.0), (4.0, 0.0, 4.0), (4.0, 0.0, 0.0), (-0.4, 0.0, 4.0), (-0.4, 0.0, 0.0), (-0.4, -4.0, 4.0), (-0.4, -4.0, 0.0), (0.0, -4.0, 4.0), (0.0, -4.0, 0.0), (0.0, 0.0, 4.0), (0.0, 0.0, 0.0), (0.0, 0.4, 0.0), (-0.4, 0.4, 0.0), (-0.4, 0.4, 4.0), (0.0, 0.4, 4.0)], [], [(0, 15, 10, 2), (3, 2, 10, 11), (12, 1, 3, 11), (1, 0, 2, 3), (12, 15, 0, 1), (4, 6, 8, 10), (11, 10, 8, 9), (9, 8, 6, 7), (7, 5, 11, 9), (7, 6, 4, 5), (5, 4, 14, 13), (13, 14, 15, 12), (4, 10, 15, 14), (11, 5, 13, 12)])
_uv = me_cube_010.uv_layers.new(name='UVMap')
_uv.uv.foreach_set('vector', [0.625, 0.5, 0.875, 0.5, 0.875, 0.75, 0.625, 0.75, 0.375, 0.75, 0.625, 0.75, 0.625, 1.0, 0.375, 1.0, 0.125, 0.5, 0.375, 0.5, 0.375, 0.75, 0.125, 0.75, 0.375, 0.5, 0.625, 0.5, 0.625, 0.75, 0.375, 0.75, 0.375, 0.25, 0.625, 0.25, 0.625, 0.5, 0.375, 0.5, 0.625, 0.5, 0.875, 0.5, 0.875, 0.75, 0.625, 0.75, 0.375, 0.75, 0.625, 0.75, 0.625, 1.0, 0.375, 1.0, 0.375, 0.0, 0.625, 0.0, 0.625, 0.25, 0.375, 0.25, 0.125, 0.5, 0.375, 0.5, 0.375, 0.75, 0.125, 0.75, 0.375, 0.25, 0.625, 0.25, 0.625, 0.5, 0.375, 0.5, 0.375, 0.5, 0.625, 0.5, 0.625, 0.5, 0.375, 0.5, 0.375, 0.5, 0.625, 0.5, 0.625, 0.75, 0.375, 0.75, 0.625, 0.5, 0.625, 0.75, 0.625, 0.75, 0.625, 0.5, 0.375, 0.75, 0.375, 0.5, 0.375, 0.5, 0.375, 0.75])
me_cube_010.materials.append(mat_material)
me_cube_010.use_remesh_preserve_volume = False
me_cube_010.use_remesh_preserve_attributes = False
me_cube_010.use_mirror_vertex_groups = False
me_cube_010.update()
me_cube_011 = bpy.data.meshes.new('Cube.011')
me_cube_011.from_pydata([(4.0, 4.0, 4.0), (4.0, 0.0, 4.2), (4.0, 0.0, 4.0), (4.0, 4.0, 4.2), (0.0, 4.0, 0.2), (0.0, 4.0, 0.0), (0.0, 0.0, 0.2), (0.0, 0.0, 0.0), (0.0, 4.0, 0.0), (0.0, 0.0, 0.0), (0.0, 0.0, 0.2), (0.0, 4.0, 0.2), (-0.4, 4.0, 0.0), (-0.4, 0.0, 0.0), (-0.4, 0.0, 0.2), (-0.4, 4.0, 0.2)], [], [(6, 4, 3, 1), (6, 7, 9, 10), (0, 2, 1, 3), (7, 2, 0, 5), (6, 1, 2, 7), (3, 4, 5, 0), (9, 8, 12, 13), (5, 4, 11, 8), (4, 6, 10, 11), (7, 5, 8, 9), (13, 12, 15, 14), (8, 11, 15, 12), (10, 9, 13, 14), (11, 10, 14, 15)])
_uv = me_cube_011.uv_layers.new(name='UVMap')
_uv.uv.foreach_set('vector', [0.125, 0.75, 0.125, 0.5, 0.625, 0.5, 0.625, 0.75, 0.125, 0.75, 0.125, 0.75, 0.125, 0.75, 0.125, 0.75, 0.625, 0.5, 0.625, 0.75, 0.625, 0.75, 0.625, 0.5, 0.125, 0.75, 0.625, 0.75, 0.625, 0.5, 0.125, 0.5, 0.125, 0.75, 0.625, 0.75, 0.625, 0.75, 0.125, 0.75, 0.625, 0.5, 0.125, 0.5, 0.125, 0.5, 0.625, 0.5, 0.125, 0.75, 0.125, 0.5, 0.125, 0.5, 0.125, 0.75, 0.125, 0.5, 0.125, 0.5, 0.125, 0.5, 0.125, 0.5, 0.125, 0.5, 0.125, 0.75, 0.125, 0.75, 0.125, 0.5, 0.125, 0.75, 0.125, 0.5, 0.125, 0.5, 0.125, 0.75, 0.125, 0.75, 0.125, 0.5, 0.125, 0.5, 0.125, 0.75, 0.125, 0.5, 0.125, 0.5, 0.125, 0.5, 0.125, 0.5, 0.125, 0.75, 0.125, 0.75, 0.125, 0.75, 0.125, 0.75, 0.125, 0.5, 0.125, 0.75, 0.125, 0.75, 0.125, 0.5])
me_cube_011.materials.append(mat_material)
me_cube_011.use_remesh_preserve_volume = False
me_cube_011.use_remesh_preserve_attributes = False
me_cube_011.use_mirror_vertex_groups = False
me_cube_011.update()

# ---- curves / text
cu_archway_curve = bpy.data.curves.new('Archway Curve', 'CURVE')
cu_archway_curve.dimensions = '3D'
_sp = cu_archway_curve.splines.new('POLY'); _sp.points.add(35)
_sp.points.foreach_set('co', [0.8035, 0.9924, 0.0015, 0.0, 0.8035, 1.086, 0.0015, 0.0, 0.8647, 1.09, 0.0015, 0.0, 0.9245, 1.103, 0.0015, 0.0, 0.9793, 1.131, 0.0015, 0.0, 1.023, 1.174, 0.0015, 0.0, 1.05, 1.229, 0.0015, 0.0, 1.064, 1.289, 0.0015, 0.0, 1.067, 1.35, 0.0015, 0.0, 1.122, 1.35, 0.0015, 0.0, 1.171, 1.35, 0.0015, 0.0, 1.184, 1.307, 0.0015, 0.0, 1.203, 1.265, 0.0015, 0.0, 1.232, 1.227, 0.0015, 0.0, 1.27, 1.196, 0.0015, 0.0, 1.314, 1.177, 0.0015, 0.0, 1.359, 1.167, 0.0015, 0.0, 1.403, 1.165, 0.0015, 0.0, 1.434, 0.9924, 0.0015, 0.0, 1.403, 0.8204, 0.0015, 0.0, 1.359, 0.8177, 0.0015, 0.0, 1.314, 0.8081, 0.0015, 0.0, 1.27, 0.7887, 0.0015, 0.0, 1.232, 0.7582, 0.0015, 0.0, 1.203, 0.7199, 0.0015, 0.0, 1.184, 0.678, 0.0015, 0.0, 1.171, 0.6352, 0.0015, 0.0, 1.122, 0.635, 0.0015, 0.0, 1.067, 0.635, 0.0015, 0.0, 1.064, 0.6962, 0.0015, 0.0, 1.05, 0.756, 0.0015, 0.0, 1.023, 0.8108, 0.0015, 0.0, 0.9793, 0.8542, 0.0015, 0.0, 0.9245, 0.8817, 0.0015, 0.0, 0.8647, 0.8953, 0.0015, 0.0, 0.8035, 0.899, 0.0015, 0.0])
_sp.order_v = 0
_sp.resolution_v = 0
_sp.use_cyclic_u = True
_sp.use_smooth = False
_sp = cu_archway_curve.splines.new('POLY'); _sp.points.add(35)
_sp.points.foreach_set('co', [-0.6108, 0.9924, 0.0015, 0.0, -0.6108, 1.086, 0.0015, 0.0, -0.672, 1.09, 0.0015, 0.0, -0.7318, 1.103, 0.0015, 0.0, -0.7866, 1.131, 0.0015, 0.0, -0.83, 1.174, 0.0015, 0.0, -0.8575, 1.229, 0.0015, 0.0, -0.8711, 1.289, 0.0015, 0.0, -0.8748, 1.35, 0.0015, 0.0, -0.9298, 1.35, 0.0015, 0.0, -0.9785, 1.35, 0.0015, 0.0, -0.991, 1.307, 0.0015, 0.0, -1.01, 1.265, 0.0015, 0.0, -1.039, 1.227, 0.0015, 0.0, -1.077, 1.196, 0.0015, 0.0, -1.121, 1.177, 0.0015, 0.0, -1.166, 1.167, 0.0015, 0.0, -1.211, 1.165, 0.0015, 0.0, -1.241, 0.9924, 0.0015, 0.0, -1.211, 0.8204, 0.0015, 0.0, -1.166, 0.8177, 0.0015, 0.0, -1.121, 0.8081, 0.0015, 0.0, -1.077, 0.7887, 0.0015, 0.0, -1.039, 0.7582, 0.0015, 0.0, -1.01, 0.7199, 0.0015, 0.0, -0.991, 0.678, 0.0015, 0.0, -0.9785, 0.6352, 0.0015, 0.0, -0.9298, 0.635, 0.0015, 0.0, -0.8748, 0.635, 0.0015, 0.0, -0.8711, 0.6962, 0.0015, 0.0, -0.8575, 0.756, 0.0015, 0.0, -0.83, 0.8108, 0.0015, 0.0, -0.7866, 0.8542, 0.0015, 0.0, -0.7318, 0.8817, 0.0015, 0.0, -0.672, 0.8953, 0.0015, 0.0, -0.6108, 0.899, 0.0015, 0.0])
_sp.order_v = 0
_sp.resolution_v = 0
_sp.use_cyclic_u = True
_sp.use_smooth = False
cu_archway_curve.use_path_clamp = True
cu_archway_curve.fill_mode = 'FULL'
cu_archway_curve_direction = bpy.data.curves.new('Archway Curve Direction', 'CURVE')
cu_archway_curve_direction.dimensions = '3D'
_sp = cu_archway_curve_direction.splines.new('POLY'); _sp.points.add(16)
_sp.points.foreach_set('co', [3.0, 0.0, 7.55e-08, 0.0, 2.981, 0.0, 1.635, 0.0, 2.924, 0.0, 1.954, 0.0, 2.831, -5.96e-08, 2.268, 0.0, 2.707, -5.96e-08, 2.563, 0.0, 2.556, -5.96e-08, 2.822, 0.0, 2.383, -5.96e-08, 3.027, 0.0, 2.195, -5.96e-08, 3.161, 0.0, 2.0, -5.96e-08, 3.208, 0.0, 1.805, -5.96e-08, 3.161, 0.0, 1.617, -5.96e-08, 3.027, 0.0, 1.444, -5.96e-08, 2.822, 0.0, 1.293, -5.96e-08, 2.563, 0.0, 1.169, -5.96e-08, 2.268, 0.0, 1.076, 0.0, 1.954, 0.0, 1.019, 0.0, 1.635, 0.0, 1.0, 0.0, 9.656e-07, 0.0])
_sp.order_v = 0
_sp.resolution_v = 0
_sp.use_endpoint_u = True
_sp.use_smooth = False
cu_archway_curve_direction.use_path_clamp = True
cu_archway_curve_direction.fill_mode = 'FULL'
cu_window_001 = bpy.data.curves.new('Window.001', 'CURVE')
cu_window_001.dimensions = '3D'
_sp = cu_window_001.splines.new('POLY'); _sp.points.add(18)
_sp.points.foreach_set('co', [2.552, 0.0, 1.305, 0.0, 2.562, 0.0, 2.451, 0.0, 2.552, 0.0, 2.598, 0.0, 2.52, 0.0, 2.738, 0.0, 2.468, 0.0, 2.868, 0.0, 2.398, 0.0, 2.982, 0.0, 2.313, 0.0, 3.075, 0.0, 2.215, 0.0, 3.144, 0.0, 2.11, 0.0, 3.187, 0.0, 2.0, 0.0, 3.201, 0.0, 1.89, 0.0, 3.187, 0.0, 1.785, 0.0, 3.144, 0.0, 1.687, 0.0, 3.075, 0.0, 1.602, 0.0, 2.982, 0.0, 1.532, 0.0, 2.868, 0.0, 1.48, 0.0, 2.738, 0.0, 1.448, 0.0, 2.598, 0.0, 1.438, 0.0, 2.451, 0.0, 1.448, 0.0, 1.305, 0.0])
_sp.order_v = 0
_sp.resolution_v = 0
_sp.use_endpoint_u = True
_sp.use_smooth = False
cu_window_001.use_path_clamp = True
cu_window_001.fill_mode = 'FULL'

# ---- objects
ob_light = bpy.data.objects.new('Light', light_light)
ob_camera = bpy.data.objects.new('Camera', cam_camera)
ob_cylinder = bpy.data.objects.new('Cylinder', me_cylinder)
ob_wall = bpy.data.objects.new('Wall', me_cube_001)
ob_doorway = bpy.data.objects.new('Doorway', me_cube)
ob_archway_extrusion = bpy.data.objects.new('Archway Extrusion', me_cube_002)
ob_door_mirror = bpy.data.objects.new('Door Mirror', None)
ob_archway_profile = bpy.data.objects.new('Archway Profile', cu_archway_curve)
ob_archway_curve_direction = bpy.data.objects.new('Archway Curve Direction', cu_archway_curve_direction)
ob_archway_bricks = bpy.data.objects.new('Archway Bricks', me_cube_003)
ob_window = bpy.data.objects.new('Window', me_cube_004)
ob_window_curve = bpy.data.objects.new('Window Curve', cu_window_001)
ob_window_bricks = bpy.data.objects.new('Window Bricks', me_cube_006)
ob_window_brick = bpy.data.objects.new('Window Brick', me_cube_007)
ob_archway_brick = bpy.data.objects.new('Archway Brick', me_cube_009)
ob_floor = bpy.data.objects.new('Floor', me_plane_002)
ob_corner = bpy.data.objects.new('Corner', me_cube_010)
ob_roof_45_degrees = bpy.data.objects.new('Roof 45 Degrees', me_cube_011)

# ---- transforms, parenting, visibility, modifiers, constraints
ob_light.location = (9.996, 1.005, 5.904)
ob_light.rotation_euler = (0.6503, 0.05522, 1.866)
ob_light.lock_rotations_4d = False
ob_light.empty_display_type = 'ARROWS'
ob_light.color = (0.0, 0.0, 0.0, 0.0)
ob_light.lineart.crease_threshold = 0.0
ob_camera.location = (7.624, -17.02, 8.19)
ob_camera.rotation_euler = (1.292, -8.684e-06, 0.319)
ob_camera.lock_rotations_4d = False
ob_camera.empty_display_type = 'ARROWS'
ob_camera.color = (0.0, 0.0, 0.0, 0.0)
ob_camera.display_type = 'WIRE'
ob_camera.lineart.crease_threshold = 0.0
ob_cylinder.location = (2.0, 0.0, 1.5)
ob_cylinder.rotation_euler = (1.571, -0.0, 0.0)
ob_cylinder.lineart.crease_threshold = 0.0
ob_wall.location = (0.0, 0.0, 0.0)
ob_wall.lock_rotations_4d = False
ob_wall.empty_display_type = 'ARROWS'
ob_wall.hide_render = True
ob_wall.lineart.crease_threshold = 0.0
ob_doorway.location = (0.0, 0.0, 0.0)
ob_doorway.lock_rotations_4d = False
ob_doorway.empty_display_type = 'ARROWS'
ob_doorway.lineart.crease_threshold = 0.0
ob_archway_extrusion.parent = ob_doorway
ob_archway_extrusion.location = (1.904, -0.7924, 0.0)
ob_archway_extrusion.lineart.crease_threshold = 0.0
_m = ob_archway_extrusion.modifiers.new('Mirror', 'MIRROR')
_m.use_axis = (True, True, False)
_m.use_clip = True
_m.mirror_object = ob_door_mirror
ob_door_mirror.parent = ob_doorway
ob_door_mirror.location = (2.0, 0.2, 0.0)
ob_door_mirror.lineart.crease_threshold = 0.0
ob_archway_profile.parent = ob_doorway
ob_archway_profile.location = (1.904, -0.7924, 0.0)
ob_archway_profile.lineart.crease_threshold = 0.0
ob_archway_curve_direction.parent = ob_doorway
ob_archway_curve_direction.location = (0.0, 0.0, 0.0)
ob_archway_curve_direction.lock_rotations_4d = False
ob_archway_curve_direction.empty_display_type = 'ARROWS'
ob_archway_curve_direction.lineart.crease_threshold = 0.0
ob_archway_bricks.parent = ob_doorway
ob_archway_bricks.location = (-1.123, -0.1295, -0.1027)
ob_archway_bricks.scale = (1.033, 1.033, 0.8954)
ob_archway_bricks.lineart.crease_threshold = 0.0
_m = ob_archway_bricks.modifiers.new('Array', 'ARRAY')
_m.fit_type = 'FIT_LENGTH'
_m.fit_length = 3.1
_m.curve = ob_archway_curve_direction
_m.constant_offset_displace = (0.0, 0.0, 0.0)
_m = ob_archway_bricks.modifiers.new('Curve', 'CURVE')
_m.object = ob_archway_curve_direction
_m = ob_archway_bricks.modifiers.new('Mirror', 'MIRROR')
_m.use_axis = (True, True, False)
_m.mirror_object = ob_door_mirror
ob_window.location = (0.0, 0.0, 0.0)
ob_window.lock_rotations_4d = False
ob_window.empty_display_type = 'ARROWS'
ob_window.hide_render = True
ob_window.lineart.crease_threshold = 0.0
ob_window_curve.parent = ob_window
ob_window_curve.location = (0.0, 0.0, 0.0)
ob_window_curve.lock_rotations_4d = False
ob_window_curve.empty_display_type = 'ARROWS'
ob_window_curve.hide_render = True
ob_window_curve.lineart.crease_threshold = 0.0
ob_window_bricks.parent = ob_window_curve
ob_window_bricks.location = (-1.123, 0.326, -0.1662)
ob_window_bricks.scale = (0.7095, 0.7095, 0.6152)
ob_window_bricks.lineart.crease_threshold = 0.0
_m = ob_window_bricks.modifiers.new('Array', 'ARRAY')
_m.count = 15
_m.fit_length = 3.1
_m.curve = ob_archway_curve_direction
_m.constant_offset_displace = (0.0, 0.0, 0.0)
_m = ob_window_bricks.modifiers.new('Curve', 'CURVE')
_m.object = ob_window_curve
_m = ob_window_bricks.modifiers.new('Mirror', 'MIRROR')
_m.use_axis = (True, True, False)
_m.mirror_object = ob_door_mirror
ob_window_brick.parent = ob_window_curve
ob_window_brick.location = (0.3899, 0.3112, 1.331)
ob_window_brick.scale = (0.7095, 0.7095, 0.6152)
ob_window_brick.lineart.crease_threshold = 0.0
_m = ob_window_brick.modifiers.new('Mirror', 'MIRROR')
_m.use_axis = (True, True, False)
_m.use_clip = True
_m.mirror_object = ob_door_mirror
ob_archway_brick.parent = ob_doorway
ob_archway_brick.location = (-0.6272, -0.1295, -0.4253)
ob_archway_brick.scale = (1.033, 1.033, 0.6044)
ob_archway_brick.lineart.crease_threshold = 0.0
_m = ob_archway_brick.modifiers.new('Mirror', 'MIRROR')
_m.use_axis = (True, True, False)
_m.use_clip = True
_m.mirror_object = ob_door_mirror
ob_floor.location = (0.0, 4.0, 0.0)
ob_floor.lineart.crease_threshold = 0.0
_m = ob_floor.modifiers.new('Solidify', 'SOLIDIFY')
_m.thickness = 0.2
ob_corner.location = (0.0, 0.0, 0.0)
ob_corner.lock_rotations_4d = False
ob_corner.empty_display_type = 'ARROWS'
ob_corner.hide_render = True
ob_corner.lineart.crease_threshold = 0.0
ob_roof_45_degrees.location = (0.0, 0.0, 0.0)
ob_roof_45_degrees.lock_rotations_4d = False
ob_roof_45_degrees.empty_display_type = 'ARROWS'
ob_roof_45_degrees.hide_render = True
ob_roof_45_degrees.lineart.crease_threshold = 0.0

# ---- collection membership
col_collection.objects.link(ob_light)
col_collection.objects.link(ob_camera)
col_collection.objects.link(ob_cylinder)
col_building.objects.link(ob_wall)
col_building.objects.link(ob_doorway)
col_building.objects.link(ob_archway_extrusion)
col_building.objects.link(ob_door_mirror)
col_building.objects.link(ob_archway_profile)
col_building.objects.link(ob_archway_curve_direction)
col_building.objects.link(ob_archway_bricks)
col_building.objects.link(ob_window)
col_building.objects.link(ob_window_curve)
col_building.objects.link(ob_window_bricks)
col_building.objects.link(ob_window_brick)
col_building.objects.link(ob_archway_brick)
col_building.objects.link(ob_floor)
col_building.objects.link(ob_corner)
col_building.objects.link(ob_roof_45_degrees)

# ---- scene / render settings (as saved in the file)
scene.camera = ob_camera
scene.frame_start = 1; scene.frame_end = 250; scene.frame_set(1)
scene.render.engine = 'BLENDER_EEVEE_NEXT'
scene.cycles.use_denoising = False
scene.cycles.samples = 128
scene.cycles.sampling_pattern = 'TABULATED_SOBOL'
scene.cycles.use_adaptive_sampling = False
scene.cycles.use_light_tree = False
scene.view_settings.view_transform = 'Filmic'
bpy.context.view_layer.update()

